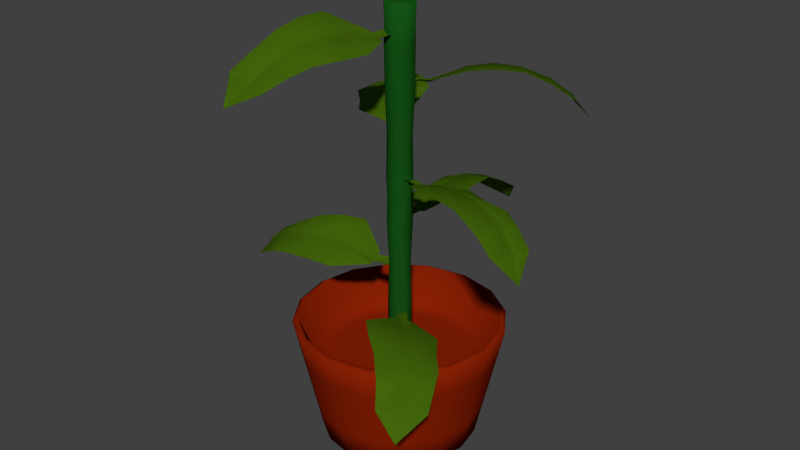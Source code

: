 # Source: plant_A.blend  (saved by Blender 2.76.0; exported with 4.5.12 LTS)
import bpy
from mathutils import Matrix  # noqa: F401  (used for matrix-valued properties, if any)

bpy.ops.wm.read_factory_settings(use_empty=True)
scene = bpy.context.scene
scene.name = 'Scene'

# ---- collections
col_collection_1 = bpy.data.collections.new('Collection 1'); scene.collection.children.link(col_collection_1)

# ---- materials (node trees are filled in below, after node groups)
mat_pot = bpy.data.materials.new('Pot')
mat_pot.alpha_threshold = 0.0
mat_pot.use_transparent_shadow = False
mat_pot.diffuse_color = (0.2529, 0.0152, 0.001475, 1.0)
mat_pot.roughness = 0.5
mat_branch = bpy.data.materials.new('Branch')
mat_branch.alpha_threshold = 0.0
mat_branch.use_transparent_shadow = False
mat_branch.diffuse_color = (0.007315, 0.08353, 0.007683, 1.0)
mat_branch.roughness = 0.5
mat_leaf = bpy.data.materials.new('Leaf')
mat_leaf.alpha_threshold = 0.0
mat_leaf.use_transparent_shadow = False
mat_leaf.diffuse_color = (0.1107, 0.2529, 0.00712, 1.0)
mat_leaf.roughness = 0.5

# ---- material node trees

# ---- world
world_world = bpy.data.worlds.new('World'); scene.world = world_world
world_world.color = (0.05088, 0.05088, 0.05088)
world_world.use_sun_shadow = False
world_world.sun_shadow_jitter_overblur = 0.0
world_world.cycles.sampling_method = 'MANUAL'
world_world.cycles.sample_map_resolution = 256

# ---- meshes
me_cube_002 = bpy.data.meshes.new('Cube.002')
me_cube_002.from_pydata([(-0.4547, 0.8204, 0.4812), (-0.4448, 1.037, 0.4893), (-0.4444, 1.226, 0.477), (-0.4515, 1.425, 0.4743), (-0.4402, 1.632, 0.4752), (-0.4359, 1.846, 0.4838), (-0.5425, 0.6269, 0.5309), (-0.5453, 0.8204, 0.5188), (-0.5264, 2.0, 0.5636), (-0.5636, 2.0, 0.5264), (-0.5636, 2.0, 0.4737), (-0.5263, 2.0, 0.4364), (-0.4737, 2.0, 0.4364), (-0.4364, 2.0, 0.4737), (-0.4364, 2.0, 0.5264), (-0.4737, 2.0, 0.5636), (-0.5194, 0.3765, 0.5468), (-0.5468, 0.3765, 0.5194), (-0.5468, 0.3765, 0.4806), (-0.5194, 0.3765, 0.4532), (-0.4806, 0.3765, 0.4532), (-0.4532, 0.3765, 0.4806), (-0.4532, 0.3765, 0.5194), (-0.4806, 0.3765, 0.5468), (-0.5502, 0.6334, 0.4913), (-0.5552, 1.009, 0.5107), (-0.5145, 1.825, 0.4355), (-0.4752, 1.632, 0.5598), (-0.5165, 1.429, 0.5526), (-0.477, 1.226, 0.4444), (-0.4835, 1.43, 0.4474), (-0.5248, 1.632, 0.5598), (-0.4855, 1.846, 0.5646), (-0.4444, 1.85, 0.5342), (-0.5556, 1.226, 0.523), (-0.5453, 0.8204, 0.4812), (-0.4752, 1.632, 0.4402), (-0.535, 1.835, 0.5571), (-0.5285, 0.6306, 0.4568), (-0.4402, 1.632, 0.5248), (-0.5486, 1.434, 0.5257), (-0.5445, 1.005, 0.468), (-0.465, 1.835, 0.4429), (-0.4715, 0.6044, 0.5432), (-0.5188, 0.8204, 0.4547), (-0.4478, 1.422, 0.5162), (-0.5598, 1.632, 0.5248), (-0.5556, 1.226, 0.477), (-0.5099, 0.6149, 0.5524), (-0.4812, 0.8204, 0.5453), (-0.5077, 1.011, 0.444), (-0.4444, 1.226, 0.523), (-0.5641, 1.824, 0.5162), (-0.5522, 1.436, 0.4838), (-0.5188, 0.8204, 0.5453), (-0.4923, 1.036, 0.556), (-0.523, 1.226, 0.4444), (-0.4555, 1.042, 0.5321), (-0.4901, 0.6201, 0.4476), (-0.5598, 1.632, 0.4752), (-0.5336, 1.022, 0.5472), (-0.477, 1.226, 0.5556), (-0.5253, 1.435, 0.4513), (-0.4547, 0.8204, 0.5188), (-0.4812, 0.8204, 0.4547), (-0.5556, 1.82, 0.4658), (-0.523, 1.226, 0.5556), (-0.4747, 1.424, 0.5487), (-0.5248, 1.632, 0.4402), (-0.4498, 0.6015, 0.5087), (-0.4665, 1.024, 0.4528), (-0.4575, 0.608, 0.4691), (-0.5, -5.715e-06, 0.8596), (-0.8144, 0.3765, 0.5), (-0.6376, -5.418e-06, 0.8322), (-0.7057, 0.3765, 0.5), (-0.7543, -4.571e-06, 0.7543), (-0.6901, 0.3765, 0.5787), (-0.8322, -3.304e-06, 0.6376), (-0.7905, 0.3765, 0.6203), (-0.8596, -1.81e-06, 0.5), (-0.5, 0.3765, 0.8144), (-0.8322, -3.155e-07, 0.3624), (-0.5, 0.3765, 0.7057), (-0.7543, 9.514e-07, 0.2457), (-0.4213, 0.3765, 0.6901), (-0.6376, 1.798e-06, 0.1678), (-0.3797, 0.3765, 0.7905), (-0.5, 2.095e-06, 0.1404), (-0.2095, 0.3765, 0.3797), (-0.3624, 1.798e-06, 0.1678), (-0.3099, 0.3765, 0.4213), (-0.2457, 9.514e-07, 0.2457), (-0.3545, 0.3765, 0.3545), (-0.1678, -3.155e-07, 0.3624), (-0.2777, 0.3765, 0.2777), (-0.1404, -1.81e-06, 0.5), (-0.7223, 0.3765, 0.2777), (-0.1678, -3.304e-06, 0.6376), (-0.6455, 0.3765, 0.3545), (-0.2457, -4.571e-06, 0.7543), (-0.6901, 0.3765, 0.4213), (-0.3624, -5.418e-06, 0.8322), (-0.7905, 0.3765, 0.3797), (-0.6533, 0.3765, 0.8702), (-0.5, 0.3765, 0.9007), (-0.7833, 0.3765, 0.7833), (-0.8702, 0.3765, 0.6533), (-0.9007, 0.3765, 0.5), (-0.8702, 0.3765, 0.3467), (-0.7833, 0.3765, 0.2167), (-0.6533, 0.3765, 0.1298), (-0.5, 0.3765, 0.0993), (-0.3467, 0.3765, 0.1298), (-0.2167, 0.3765, 0.2167), (-0.1298, 0.3765, 0.3467), (-0.0993, 0.3765, 0.5), (-0.1298, 0.3765, 0.6533), (-0.2167, 0.3765, 0.7833), (-0.3467, 0.3765, 0.8702), (-0.5074, 0.3765, 0.5179), (-0.5, 0.3765, 0.5193), (-0.5137, 0.3765, 0.5137), (-0.5179, 0.3765, 0.5074), (-0.5194, 0.3765, 0.5), (-0.5179, 0.3765, 0.4926), (-0.5137, 0.3765, 0.4863), (-0.5074, 0.3765, 0.4821), (-0.5, 0.3765, 0.4807), (-0.4926, 0.3765, 0.4821), (-0.4863, 0.3765, 0.4863), (-0.4821, 0.3765, 0.4926), (-0.4807, 0.3765, 0.5), (-0.4821, 0.3765, 0.5074), (-0.4863, 0.3765, 0.5137), (-0.4926, 0.3765, 0.5179), (-0.5, 0.5529, 0.9798), (-0.5, 0.5663, 0.9529), (-0.6733, 0.5663, 0.9185), (-0.6836, 0.5529, 0.9433), (-0.8203, 0.5663, 0.8203), (-0.8393, 0.5529, 0.8393), (-0.9185, 0.5663, 0.6733), (-0.9433, 0.5529, 0.6836), (-0.9529, 0.5663, 0.5), (-0.9798, 0.5529, 0.5), (-0.9185, 0.5663, 0.3267), (-0.9433, 0.5529, 0.3164), (-0.8203, 0.5663, 0.1797), (-0.8393, 0.5529, 0.1607), (-0.6733, 0.5663, 0.08153), (-0.6836, 0.5529, 0.0567), (-0.5, 0.5663, 0.04706), (-0.5, 0.5529, 0.02018), (-0.3267, 0.5663, 0.08154), (-0.3164, 0.5529, 0.05671), (-0.1797, 0.5663, 0.1797), (-0.1607, 0.5529, 0.1607), (-0.08154, 0.5663, 0.3267), (-0.05671, 0.5529, 0.3164), (-0.04706, 0.5663, 0.5), (-0.02018, 0.5529, 0.5), (-0.08154, 0.5663, 0.6733), (-0.05671, 0.5529, 0.6836), (-0.1797, 0.5663, 0.8203), (-0.1607, 0.5529, 0.8393), (-0.3267, 0.5663, 0.9185), (-0.3164, 0.5529, 0.9433), (-0.5, 0.3765, 0.1856), (-0.5, 0.3765, 0.2943), (-0.4213, 0.3765, 0.3099), (-0.3797, 0.3765, 0.2095), (-0.2095, 0.3765, 0.6203), (-0.3099, 0.3765, 0.5787), (-0.3545, 0.3765, 0.6455), (-0.2777, 0.3765, 0.7223), (-0.6203, 0.3765, 0.7905), (-0.5787, 0.3765, 0.6901), (-0.6455, 0.3765, 0.6455), (-0.7223, 0.3765, 0.7223), (-0.5787, 0.3765, 0.3099), (-0.6203, 0.3765, 0.2095), (-0.2943, 0.3765, 0.5), (-0.1856, 0.3765, 0.5), (-0.5, 0.1382, 0.8897), (-0.5, 0.2765, 0.9197), (-0.5, 0.4147, 0.9498), (-0.6721, 0.4147, 0.9155), (-0.6606, 0.2765, 0.8878), (-0.6491, 0.1382, 0.86), (-0.3509, 0.1382, 0.86), (-0.3394, 0.2765, 0.8878), (-0.3279, 0.4147, 0.9155), (-0.818, 0.4147, 0.818), (-0.7968, 0.2765, 0.7968), (-0.7755, 0.1382, 0.7755), (-0.9155, 0.4147, 0.6721), (-0.8878, 0.2765, 0.6606), (-0.86, 0.1382, 0.6491), (-0.9498, 0.4147, 0.5), (-0.9197, 0.2765, 0.5), (-0.8897, 0.1382, 0.5), (-0.9155, 0.4147, 0.3279), (-0.8878, 0.2765, 0.3394), (-0.86, 0.1382, 0.3509), (-0.818, 0.4147, 0.182), (-0.7968, 0.2765, 0.2032), (-0.7755, 0.1382, 0.2245), (-0.6721, 0.4147, 0.08447), (-0.6606, 0.2765, 0.1122), (-0.6491, 0.1382, 0.14), (-0.5, 0.4147, 0.05023), (-0.5, 0.2765, 0.08029), (-0.5, 0.1382, 0.1103), (-0.3279, 0.4147, 0.08447), (-0.3394, 0.2765, 0.1122), (-0.3509, 0.1382, 0.14), (-0.182, 0.4147, 0.182), (-0.2032, 0.2765, 0.2032), (-0.2245, 0.1382, 0.2245), (-0.08447, 0.4147, 0.3279), (-0.1122, 0.2765, 0.3394), (-0.14, 0.1382, 0.3509), (-0.05024, 0.4147, 0.5), (-0.08029, 0.2765, 0.5), (-0.1103, 0.1382, 0.5), (-0.08448, 0.4147, 0.6721), (-0.1122, 0.2765, 0.6606), (-0.14, 0.1382, 0.6491), (-0.182, 0.4147, 0.818), (-0.2032, 0.2765, 0.7968), (-0.2245, 0.1382, 0.7755), (-0.3875, 0.3765, 0.5), (-0.5431, 0.3765, 0.396), (-0.4204, 0.3765, 0.5796), (-0.4569, 0.3765, 0.396), (-0.5, 0.3765, 0.6125), (-0.396, 0.3765, 0.4569), (-0.5796, 0.3765, 0.4204), (-0.604, 0.3765, 0.4569), (-0.4204, 0.3765, 0.4204), (-0.4569, 0.3765, 0.604), (-0.604, 0.3765, 0.5431), (-0.5, 0.3765, 0.3875), (-0.396, 0.3765, 0.5431), (-0.5431, 0.3765, 0.604), (-0.6125, 0.3765, 0.5), (-0.5796, 0.3765, 0.5796), (-0.5904, 1.862, 0.2082), (-0.4363, 1.785, -0.1947), (-0.2764, 1.939, 0.05143), (-0.528, 1.862, -0.02496), (-0.231, 1.817, -0.1567), (-0.2972, 1.959, 0.2807), (-0.5201, 1.861, 0.3715), (-0.4374, 1.883, 0.3904), (-0.4813, 1.862, 0.3802), (-0.2878, 1.71, -0.2514), (-0.4511, 1.913, 0.2352), (-0.4154, 1.904, 0.01247), (-0.3382, 1.789, -0.182), (-0.4578, 1.878, 0.3855), (-0.5023, 1.867, 0.3753), (-0.4708, 1.914, 0.2302), (-0.4323, 1.933, 0.2405), (-0.355, 1.793, -0.1834), (-0.3222, 1.808, -0.1819), (-0.3291, 1.773, -0.1936), (-0.4339, 1.905, 0.006553), (-0.3954, 1.922, 0.021), (-0.5531, 1.86, 0.09458), (-0.2804, 1.96, 0.1682), (-0.4349, 1.919, 0.126), (-0.419, 1.941, 0.1313), (-0.4532, 1.919, 0.1206), (-0.4859, 1.833, -0.1076), (-0.2585, 1.881, -0.0622), (-0.3846, 1.86, -0.09521), (-0.4064, 1.865, -0.09936), (-0.3625, 1.876, -0.09175), (-0.4847, 1.855, 0.4673), (-0.4616, 1.872, 0.4726), (-0.508, 1.86, 0.462), (-0.4667, 1.884, 0.4306), (-0.4915, 1.867, 0.4249), (-0.5129, 1.872, 0.42), (-0.5922, 1.651, 0.7912), (-0.9486, 1.574, 1.034), (-0.9395, 1.729, 0.7409), (-0.7765, 1.651, 0.9471), (-1.095, 1.606, 0.8859), (-0.7917, 1.749, 0.5644), (-0.5568, 1.65, 0.617), (-0.6139, 1.672, 0.5543), (-0.5838, 1.651, 0.5878), (-1.103, 1.499, 0.9962), (-0.6912, 1.702, 0.6896), (-0.8476, 1.693, 0.8522), (-1.022, 1.579, 0.9679), (-0.6, 1.668, 0.57), (-0.5692, 1.656, 0.6037), (-0.6779, 1.703, 0.705), (-0.7036, 1.723, 0.6745), (-1.009, 1.582, 0.9786), (-1.035, 1.597, 0.9586), (-1.036, 1.562, 0.9722), (-0.8358, 1.694, 0.8676), (-0.8591, 1.712, 0.8338), (-0.6876, 1.649, 0.8633), (-0.8696, 1.749, 0.6473), (-0.7668, 1.708, 0.77), (-0.7768, 1.73, 0.7566), (-0.7548, 1.708, 0.785), (-0.8582, 1.623, 0.991), (-1.019, 1.67, 0.824), (-0.9343, 1.65, 0.923), (-0.9188, 1.654, 0.9389), (-0.9505, 1.665, 0.9076), (-0.5312, 1.645, 0.5181), (-0.5472, 1.661, 0.5006), (-0.5151, 1.649, 0.5358), (-0.567, 1.673, 0.538), (-0.5498, 1.657, 0.5568), (-0.5351, 1.661, 0.5731), (-0.2048, 1.441, 0.5786), (0.05444, 1.363, 0.9234), (-0.239, 1.518, 0.9279), (-0.04055, 1.44, 0.7555), (-0.08694, 1.396, 1.077), (-0.4222, 1.538, 0.7884), (-0.3805, 1.44, 0.5514), (-0.4405, 1.461, 0.6113), (-0.4085, 1.441, 0.5796), (0.02352, 1.289, 1.079), (-0.3017, 1.492, 0.6822), (-0.1321, 1.483, 0.831), (-0.008503, 1.368, 0.9997), (-0.4255, 1.457, 0.5966), (-0.3932, 1.445, 0.5644), (-0.287, 1.492, 0.6682), (-0.3162, 1.512, 0.6953), (0.0016, 1.372, 0.9863), (-0.01711, 1.387, 1.013), (-0.003481, 1.352, 1.014), (-0.1173, 1.484, 0.8184), (-0.15, 1.501, 0.8433), (-0.1284, 1.438, 0.6706), (-0.3358, 1.539, 0.8624), (-0.2179, 1.498, 0.754), (-0.2308, 1.52, 0.7646), (-0.2035, 1.497, 0.7414), (0.007083, 1.412, 0.8351), (-0.1523, 1.459, 1.003), (-0.05733, 1.439, 0.9143), (-0.04223, 1.444, 0.8981), (-0.07202, 1.455, 0.9312), (-0.4805, 1.434, 0.5303), (-0.4973, 1.451, 0.5471), (-0.4635, 1.439, 0.5134), (-0.4589, 1.463, 0.5651), (-0.4409, 1.446, 0.5471), (-0.4254, 1.451, 0.5317), (-0.7911, 1.23, 0.5927), (-1.195, 1.153, 0.4416), (-0.9503, 1.307, 0.2799), (-1.025, 1.23, 0.532), (-1.159, 1.185, 0.2361), (-0.7208, 1.327, 0.2989), (-0.6284, 1.229, 0.5211), (-0.61, 1.251, 0.4382), (-0.62, 1.23, 0.4822), (-1.253, 1.078, 0.2936), (-0.7652, 1.281, 0.4532), (-0.9882, 1.272, 0.4191), (-1.183, 1.158, 0.3435), (-0.6148, 1.246, 0.4587), (-0.6247, 1.235, 0.5033), (-0.7701, 1.282, 0.4729), (-0.76, 1.301, 0.4343), (-1.184, 1.161, 0.3602), (-1.183, 1.176, 0.3274), (-1.195, 1.141, 0.3344), (-0.9939, 1.273, 0.4377), (-0.9798, 1.291, 0.3991), (-0.905, 1.228, 0.5562), (-0.8335, 1.328, 0.283), (-0.8745, 1.287, 0.4378), (-0.8693, 1.309, 0.4219), (-0.8798, 1.287, 0.4562), (-1.108, 1.202, 0.4906), (-1.064, 1.249, 0.2629), (-1.096, 1.228, 0.3892), (-1.1, 1.233, 0.411), (-1.093, 1.244, 0.367), (-0.5328, 1.223, 0.485), (-0.5277, 1.24, 0.4618), (-0.538, 1.228, 0.5083), (-0.5697, 1.252, 0.4672), (-0.5752, 1.235, 0.4921), (-0.5799, 1.24, 0.5135), (-0.3453, 1.019, 0.7634), (-0.4034, 0.942, 1.191), (-0.6152, 1.097, 0.9878), (-0.3529, 1.019, 1.005), (-0.6119, 0.9743, 1.201), (-0.6474, 1.117, 0.7598), (-0.4511, 1.018, 0.6205), (-0.5359, 1.04, 0.621), (-0.4909, 1.019, 0.621), (-0.535, 0.8673, 1.28), (-0.4871, 1.071, 0.769), (-0.4711, 1.062, 0.994), (-0.5018, 0.9469, 1.201), (-0.5149, 1.036, 0.6211), (-0.4693, 1.024, 0.6209), (-0.4668, 1.071, 0.7694), (-0.5066, 1.091, 0.7681), (-0.4851, 0.9505, 1.198), (-0.5174, 0.9653, 1.204), (-0.508, 0.9304, 1.214), (-0.4516, 1.062, 0.9955), (-0.4924, 1.08, 0.9902), (-0.3557, 1.017, 0.8826), (-0.638, 1.117, 0.8732), (-0.4779, 1.077, 0.8789), (-0.4946, 1.098, 0.8774), (-0.4589, 1.076, 0.8801), (-0.3749, 0.9909, 1.095), (-0.6067, 1.038, 1.102), (-0.4764, 1.018, 1.106), (-0.4543, 1.022, 1.105), (-0.4988, 1.033, 1.108), (-0.5074, 1.013, 0.5353), (-0.5312, 1.029, 0.5354), (-0.4835, 1.017, 0.5352), (-0.5166, 1.041, 0.5752), (-0.4911, 1.025, 0.5751), (-0.4692, 1.029, 0.575), (-0.2669, 0.8087, 0.3026), (0.1643, 0.7314, 0.2868), (0.0002784, 0.886, 0.5302), (-0.02784, 0.8086, 0.2688), (0.2095, 0.7637, 0.4906), (-0.2188, 0.9061, 0.6008), (-0.3896, 0.8078, 0.4312), (-0.3747, 0.8296, 0.5147), (-0.3824, 0.8087, 0.4703), (0.2746, 0.6567, 0.4012), (-0.2372, 0.86, 0.4414), (-0.01822, 0.8509, 0.3871), (0.1909, 0.7363, 0.382), (-0.3781, 0.8252, 0.494), (-0.3862, 0.8134, 0.4491), (-0.2402, 0.8606, 0.4213), (-0.2347, 0.8802, 0.4607), (0.1857, 0.7399, 0.3661), (0.1971, 0.7547, 0.3968), (0.2052, 0.7198, 0.3859), (-0.02004, 0.8518, 0.3677), (-0.01827, 0.8693, 0.4088), (-0.1477, 0.8066, 0.2925), (-0.1087, 0.9068, 0.5722), (-0.1304, 0.8659, 0.4136), (-0.129, 0.8878, 0.4302), (-0.1325, 0.8656, 0.3946), (0.0647, 0.7803, 0.2752), (0.1119, 0.8274, 0.5022), (0.09291, 0.8071, 0.3733), (0.08821, 0.8117, 0.3517), (0.09839, 0.8226, 0.395), (-0.464, 0.8021, 0.5013), (-0.4598, 0.8186, 0.5246), (-0.4681, 0.8068, 0.4777), (-0.4231, 0.8306, 0.5035), (-0.4276, 0.8141, 0.4784), (-0.4314, 0.8188, 0.4568), (-0.7896, 0.5981, 0.4029), (-1.027, 0.5208, 0.04245), (-0.7335, 0.6754, 0.05651), (-0.9424, 0.598, 0.216), (-0.8758, 0.5531, -0.1019), (-0.5595, 0.6955, 0.2073), (-0.616, 0.5972, 0.4412), (-0.5524, 0.619, 0.3852), (-0.5863, 0.598, 0.4148), (-0.9859, 0.4461, -0.1112), (-0.6864, 0.6493, 0.3056), (-0.8462, 0.6403, 0.1465), (-0.959, 0.5256, -0.02971), (-0.5683, 0.6146, 0.3989), (-0.6026, 0.6028, 0.429), (-0.702, 0.65, 0.3187), (-0.6711, 0.6696, 0.2935), (-0.9699, 0.5293, -0.01694), (-0.9496, 0.5441, -0.04265), (-0.9631, 0.5091, -0.04395), (-0.8619, 0.6412, 0.1581), (-0.8277, 0.6587, 0.1353), (-0.8601, 0.596, 0.3063), (-0.641, 0.6962, 0.128), (-0.7655, 0.6553, 0.2287), (-0.7519, 0.6772, 0.2189), (-0.7806, 0.6549, 0.2404), (-0.9849, 0.5697, 0.1336), (-0.8153, 0.6168, -0.0244), (-0.9157, 0.5965, 0.05861), (-0.9318, 0.6011, 0.07386), (-0.8999, 0.612, 0.04267), (-0.5176, 0.5915, 0.4685), (-0.4998, 0.608, 0.4528), (-0.5356, 0.5962, 0.4843), (-0.5369, 0.62, 0.4324), (-0.556, 0.6035, 0.4492), (-0.5725, 0.6082, 0.4637), (-0.5, -1.81e-06, 0.5), (-0.5904, 1.862, 0.2082), (-0.4363, 1.785, -0.1947), (-0.2764, 1.939, 0.05143), (-0.528, 1.862, -0.02496), (-0.231, 1.817, -0.1567), (-0.2972, 1.959, 0.2807), (-0.5201, 1.861, 0.3715), (-0.4374, 1.883, 0.3904), (-0.4813, 1.862, 0.3802), (-0.2878, 1.71, -0.2514), (-0.4511, 1.913, 0.2352), (-0.4154, 1.904, 0.01247), (-0.3382, 1.789, -0.182), (-0.4578, 1.878, 0.3855), (-0.5023, 1.867, 0.3753), (-0.4708, 1.914, 0.2302), (-0.4323, 1.933, 0.2405), (-0.355, 1.793, -0.1834), (-0.3222, 1.808, -0.1819), (-0.3291, 1.773, -0.1936), (-0.4339, 1.905, 0.006553), (-0.3954, 1.922, 0.021), (-0.5531, 1.86, 0.09458), (-0.2804, 1.96, 0.1682), (-0.4349, 1.919, 0.126), (-0.419, 1.941, 0.1313), (-0.4532, 1.919, 0.1206), (-0.4859, 1.833, -0.1076), (-0.2585, 1.881, -0.0622), (-0.3846, 1.86, -0.09521), (-0.4064, 1.865, -0.09936), (-0.3625, 1.876, -0.09175), (-0.4847, 1.855, 0.4673), (-0.4616, 1.872, 0.4726), (-0.508, 1.86, 0.462), (-0.4667, 1.884, 0.4306), (-0.4915, 1.867, 0.4249), (-0.5129, 1.872, 0.42), (-0.5922, 1.651, 0.7912), (-0.9486, 1.574, 1.034), (-0.9395, 1.729, 0.7409), (-0.7765, 1.651, 0.9471), (-1.095, 1.606, 0.8859), (-0.7917, 1.749, 0.5644), (-0.5568, 1.65, 0.617), (-0.6139, 1.672, 0.5543), (-0.5838, 1.651, 0.5878), (-1.103, 1.499, 0.9962), (-0.6912, 1.702, 0.6896), (-0.8476, 1.693, 0.8522), (-1.022, 1.579, 0.9679), (-0.6, 1.668, 0.57), (-0.5692, 1.656, 0.6037), (-0.6779, 1.703, 0.705), (-0.7036, 1.723, 0.6745), (-1.009, 1.582, 0.9786), (-1.035, 1.597, 0.9586), (-1.036, 1.562, 0.9722), (-0.8358, 1.694, 0.8676), (-0.8591, 1.712, 0.8338), (-0.6876, 1.649, 0.8633), (-0.8696, 1.749, 0.6473), (-0.7668, 1.708, 0.77), (-0.7768, 1.73, 0.7566), (-0.7548, 1.708, 0.785), (-0.8582, 1.623, 0.991), (-1.019, 1.67, 0.824), (-0.9343, 1.65, 0.923), (-0.9188, 1.654, 0.9389), (-0.9505, 1.665, 0.9076), (-0.5312, 1.645, 0.5181), (-0.5472, 1.661, 0.5006), (-0.5151, 1.649, 0.5358), (-0.567, 1.673, 0.538), (-0.5498, 1.657, 0.5568), (-0.5351, 1.661, 0.5731), (-0.2048, 1.441, 0.5786), (0.05444, 1.363, 0.9234), (-0.239, 1.518, 0.9279), (-0.04055, 1.44, 0.7555), (-0.08694, 1.396, 1.077), (-0.4222, 1.538, 0.7884), (-0.3805, 1.44, 0.5514), (-0.4405, 1.461, 0.6113), (-0.4085, 1.441, 0.5796), (0.02352, 1.289, 1.079), (-0.3017, 1.492, 0.6822), (-0.1321, 1.483, 0.831), (-0.008503, 1.368, 0.9997), (-0.4255, 1.457, 0.5966), (-0.3932, 1.445, 0.5644), (-0.287, 1.492, 0.6682), (-0.3162, 1.512, 0.6953), (0.0016, 1.372, 0.9863), (-0.01711, 1.387, 1.013), (-0.003481, 1.352, 1.014), (-0.1173, 1.484, 0.8184), (-0.15, 1.501, 0.8433), (-0.1284, 1.438, 0.6706), (-0.3358, 1.539, 0.8624), (-0.2179, 1.498, 0.754), (-0.2308, 1.52, 0.7646), (-0.2035, 1.497, 0.7414), (0.007083, 1.412, 0.8351), (-0.1523, 1.459, 1.003), (-0.05733, 1.439, 0.9143), (-0.04223, 1.444, 0.8981), (-0.07202, 1.455, 0.9312), (-0.4805, 1.434, 0.5303), (-0.4973, 1.451, 0.5471), (-0.4635, 1.439, 0.5134), (-0.4589, 1.463, 0.5651), (-0.4409, 1.446, 0.5471), (-0.4254, 1.451, 0.5317), (-0.7911, 1.23, 0.5927), (-1.195, 1.153, 0.4416), (-0.9503, 1.307, 0.2799), (-1.025, 1.23, 0.532), (-1.159, 1.185, 0.2361), (-0.7208, 1.327, 0.2989), (-0.6284, 1.229, 0.5211), (-0.61, 1.251, 0.4382), (-0.62, 1.23, 0.4822), (-1.253, 1.078, 0.2936), (-0.7652, 1.281, 0.4532), (-0.9882, 1.272, 0.4191), (-1.183, 1.158, 0.3435), (-0.6148, 1.246, 0.4587), (-0.6247, 1.235, 0.5033), (-0.7701, 1.282, 0.4729), (-0.76, 1.301, 0.4343), (-1.184, 1.161, 0.3602), (-1.183, 1.176, 0.3274), (-1.195, 1.141, 0.3344), (-0.9939, 1.273, 0.4377), (-0.9798, 1.291, 0.3991), (-0.905, 1.228, 0.5562), (-0.8335, 1.328, 0.283), (-0.8745, 1.287, 0.4378), (-0.8693, 1.309, 0.4219), (-0.8798, 1.287, 0.4562), (-1.108, 1.202, 0.4906), (-1.064, 1.249, 0.2629), (-1.096, 1.228, 0.3892), (-1.1, 1.233, 0.411), (-1.093, 1.244, 0.367), (-0.5328, 1.223, 0.485), (-0.5277, 1.24, 0.4618), (-0.538, 1.228, 0.5083), (-0.5697, 1.252, 0.4672), (-0.5752, 1.235, 0.4921), (-0.5799, 1.24, 0.5135), (-0.3453, 1.019, 0.7634), (-0.4034, 0.942, 1.191), (-0.6152, 1.097, 0.9878), (-0.3529, 1.019, 1.005), (-0.6119, 0.9743, 1.201), (-0.6474, 1.117, 0.7598), (-0.4511, 1.018, 0.6205), (-0.5359, 1.04, 0.621), (-0.4909, 1.019, 0.621), (-0.535, 0.8673, 1.28), (-0.4871, 1.071, 0.769), (-0.4711, 1.062, 0.994), (-0.5018, 0.9469, 1.201), (-0.5149, 1.036, 0.6211), (-0.4693, 1.024, 0.6209), (-0.4668, 1.071, 0.7694), (-0.5066, 1.091, 0.7681), (-0.4851, 0.9505, 1.198), (-0.5174, 0.9653, 1.204), (-0.508, 0.9304, 1.214), (-0.4516, 1.062, 0.9955), (-0.4924, 1.08, 0.9902), (-0.3557, 1.017, 0.8826), (-0.638, 1.117, 0.8732), (-0.4779, 1.077, 0.8789), (-0.4946, 1.098, 0.8774), (-0.4589, 1.076, 0.8801), (-0.3749, 0.9909, 1.095), (-0.6067, 1.038, 1.102), (-0.4764, 1.018, 1.106), (-0.4543, 1.022, 1.105), (-0.4988, 1.033, 1.108), (-0.5074, 1.013, 0.5353), (-0.5312, 1.029, 0.5354), (-0.4835, 1.017, 0.5352), (-0.5166, 1.041, 0.5752), (-0.4911, 1.025, 0.5751), (-0.4692, 1.029, 0.575), (-0.2669, 0.8087, 0.3026), (0.1643, 0.7314, 0.2868), (0.0002784, 0.886, 0.5302), (-0.02784, 0.8086, 0.2688), (0.2095, 0.7637, 0.4906), (-0.2188, 0.9061, 0.6008), (-0.3896, 0.8078, 0.4312), (-0.3747, 0.8296, 0.5147), (-0.3824, 0.8087, 0.4703), (0.2746, 0.6567, 0.4012), (-0.2372, 0.86, 0.4414), (-0.01822, 0.8509, 0.3871), (0.1909, 0.7363, 0.382), (-0.3781, 0.8252, 0.494), (-0.3862, 0.8134, 0.4491), (-0.2402, 0.8606, 0.4213), (-0.2347, 0.8802, 0.4607), (0.1857, 0.7399, 0.3661), (0.1971, 0.7547, 0.3968), (0.2052, 0.7198, 0.3859), (-0.02004, 0.8518, 0.3677), (-0.01827, 0.8693, 0.4088), (-0.1477, 0.8066, 0.2925), (-0.1087, 0.9068, 0.5722), (-0.1304, 0.8659, 0.4136), (-0.129, 0.8878, 0.4302), (-0.1325, 0.8656, 0.3946), (0.0647, 0.7803, 0.2752), (0.1119, 0.8274, 0.5022), (0.09291, 0.8071, 0.3733), (0.08821, 0.8117, 0.3517), (0.09839, 0.8226, 0.395), (-0.464, 0.8021, 0.5013), (-0.4598, 0.8186, 0.5246), (-0.4681, 0.8068, 0.4777), (-0.4231, 0.8306, 0.5035), (-0.4276, 0.8141, 0.4784), (-0.4314, 0.8188, 0.4568), (-0.7896, 0.5981, 0.4029), (-1.027, 0.5208, 0.04245), (-0.7335, 0.6754, 0.05651), (-0.9424, 0.598, 0.216), (-0.8758, 0.5531, -0.1019), (-0.5595, 0.6955, 0.2073), (-0.616, 0.5972, 0.4412), (-0.5524, 0.619, 0.3852), (-0.5863, 0.598, 0.4148), (-0.9859, 0.4461, -0.1112), (-0.6864, 0.6493, 0.3056), (-0.8462, 0.6403, 0.1465), (-0.959, 0.5256, -0.02971), (-0.5683, 0.6146, 0.3989), (-0.6026, 0.6028, 0.429), (-0.702, 0.65, 0.3187), (-0.6711, 0.6696, 0.2935), (-0.9699, 0.5293, -0.01694), (-0.9496, 0.5441, -0.04265), (-0.9631, 0.5091, -0.04395), (-0.8619, 0.6412, 0.1581), (-0.8277, 0.6587, 0.1353), (-0.8601, 0.596, 0.3063), (-0.641, 0.6962, 0.128), (-0.7655, 0.6553, 0.2287), (-0.7519, 0.6772, 0.2189), (-0.7806, 0.6549, 0.2404), (-0.9849, 0.5697, 0.1336), (-0.8153, 0.6168, -0.0244), (-0.9157, 0.5965, 0.05861), (-0.9318, 0.6011, 0.07386), (-0.8999, 0.612, 0.04267), (-0.5176, 0.5915, 0.4685), (-0.4998, 0.608, 0.4528), (-0.5356, 0.5962, 0.4843), (-0.5369, 0.62, 0.4324), (-0.556, 0.6035, 0.4492), (-0.5725, 0.6082, 0.4637)], [], [(56, 29, 70, 50), (11, 12, 42, 26), (29, 2, 1, 70), (57, 51, 61, 55), (36, 4, 3, 30), (8, 15, 14, 13, 12, 11, 10, 9), (12, 13, 5, 42), (44, 64, 58, 38), (6, 24, 18, 17), (32, 37, 31, 27), (27, 31, 28, 67), (67, 28, 66, 61), (61, 66, 60, 55), (68, 36, 30, 62), (63, 57, 55, 49), (30, 3, 2, 29), (39, 33, 32, 27), (52, 65, 59, 46), (13, 14, 33, 5), (5, 33, 39, 4), (59, 68, 62, 53), (50, 70, 64, 44), (49, 54, 48, 43), (55, 60, 54, 49), (64, 0, 71, 58), (58, 71, 21, 20), (10, 11, 26, 65), (69, 63, 49, 43), (26, 42, 36, 68), (42, 5, 4, 36), (7, 35, 24, 6), (48, 6, 17, 16), (0, 63, 69, 71), (22, 69, 43, 23), (60, 25, 7, 54), (28, 40, 34, 66), (25, 41, 35, 7), (43, 48, 16, 23), (1, 57, 63, 0), (35, 44, 38, 24), (66, 34, 25, 60), (45, 39, 27, 67), (34, 47, 41, 25), (38, 58, 20, 19), (2, 51, 57, 1), (41, 50, 44, 35), (51, 45, 67, 61), (8, 9, 52, 37), (46, 59, 53, 40), (33, 14, 15, 32), (4, 39, 45, 3), (53, 62, 56, 47), (40, 53, 47, 34), (24, 38, 19, 18), (3, 45, 51, 2), (47, 56, 50, 41), (15, 8, 37, 32), (31, 46, 40, 28), (37, 52, 46, 31), (70, 1, 0, 64), (9, 10, 65, 52), (62, 30, 29, 56), (71, 69, 22, 21), (65, 26, 68, 59), (54, 7, 6, 48), (192, 167, 136, 186), (140, 138, 104, 106), (142, 140, 106, 107), (144, 142, 107, 108), (146, 144, 108, 109), (148, 146, 109, 110), (150, 148, 110, 111), (152, 150, 111, 112), (154, 152, 112, 113), (156, 154, 113, 114), (158, 156, 114, 115), (160, 158, 115, 116), (162, 160, 116, 117), (164, 162, 117, 118), (117, 116, 183, 172), (137, 166, 119, 105), (166, 164, 118, 119), (205, 149, 151, 208), (217, 157, 159, 220), (187, 139, 141, 193), (229, 165, 167, 192), (202, 147, 149, 205), (214, 155, 157, 217), (226, 163, 165, 229), (199, 145, 147, 202), (238, 239, 125, 126), (237, 240, 130, 131), (236, 241, 135, 121), (246, 242, 123, 124), (235, 243, 128, 129), (234, 244, 133, 134), (247, 245, 120, 122), (233, 238, 126, 127), (232, 237, 131, 132), (239, 246, 124, 125), (240, 235, 129, 130), (241, 234, 134, 135), (242, 247, 122, 123), (243, 233, 127, 128), (245, 236, 121, 120), (244, 232, 132, 133), (193, 141, 143, 196), (220, 159, 161, 223), (208, 151, 153, 211), (138, 137, 105, 104), (196, 143, 145, 199), (223, 161, 163, 226), (211, 153, 155, 214), (139, 136, 137, 138), (141, 139, 138, 140), (143, 141, 140, 142), (145, 143, 142, 144), (147, 145, 144, 146), (149, 147, 146, 148), (151, 149, 148, 150), (153, 151, 150, 152), (155, 153, 152, 154), (157, 155, 154, 156), (159, 157, 156, 158), (161, 159, 158, 160), (163, 161, 160, 162), (165, 163, 162, 164), (167, 165, 164, 166), (136, 167, 166, 137), (186, 136, 139, 187), (172, 183, 182, 173), (104, 105, 81, 176), (176, 81, 83, 177), (112, 111, 181, 168), (168, 181, 180, 169), (107, 106, 179, 79), (79, 179, 178, 77), (119, 118, 175, 87), (87, 175, 174, 85), (114, 113, 171, 95), (95, 171, 170, 93), (109, 108, 73, 103), (103, 73, 75, 101), (116, 115, 89, 183), (183, 89, 91, 182), (111, 110, 97, 181), (181, 97, 99, 180), (106, 104, 176, 179), (179, 176, 177, 178), (118, 117, 172, 175), (175, 172, 173, 174), (113, 112, 168, 171), (171, 168, 169, 170), (108, 107, 79, 73), (73, 79, 77, 75), (105, 119, 87, 81), (81, 87, 85, 83), (115, 114, 95, 89), (89, 95, 93, 91), (110, 109, 103, 97), (97, 103, 101, 99), (72, 184, 189, 74), (184, 185, 188, 189), (185, 186, 187, 188), (88, 213, 216, 90), (213, 212, 215, 216), (212, 211, 214, 215), (96, 225, 228, 98), (225, 224, 227, 228), (224, 223, 226, 227), (78, 198, 201, 80), (198, 197, 200, 201), (197, 196, 199, 200), (86, 210, 213, 88), (210, 209, 212, 213), (209, 208, 211, 212), (94, 222, 225, 96), (222, 221, 224, 225), (221, 220, 223, 224), (76, 195, 198, 78), (195, 194, 197, 198), (194, 193, 196, 197), (80, 201, 204, 82), (201, 200, 203, 204), (200, 199, 202, 203), (98, 228, 231, 100), (228, 227, 230, 231), (227, 226, 229, 230), (90, 216, 219, 92), (216, 215, 218, 219), (215, 214, 217, 218), (82, 204, 207, 84), (204, 203, 206, 207), (203, 202, 205, 206), (100, 231, 190, 102), (231, 230, 191, 190), (230, 229, 192, 191), (74, 189, 195, 76), (189, 188, 194, 195), (188, 187, 193, 194), (92, 219, 222, 94), (219, 218, 221, 222), (218, 217, 220, 221), (84, 207, 210, 86), (207, 206, 209, 210), (206, 205, 208, 209), (102, 190, 184, 72), (190, 191, 185, 184), (191, 192, 186, 185), (173, 182, 232, 244), (177, 83, 236, 245), (169, 180, 233, 243), (77, 178, 247, 242), (85, 174, 234, 241), (93, 170, 235, 240), (101, 75, 246, 239), (182, 91, 237, 232), (180, 99, 238, 233), (178, 177, 245, 247), (174, 173, 244, 234), (170, 169, 243, 235), (75, 77, 242, 246), (83, 85, 241, 236), (91, 93, 240, 237), (99, 101, 239, 238), (273, 264, 253, 271), (263, 262, 256, 258), (270, 248, 263, 274), (276, 279, 269, 250), (263, 248, 254, 262), (278, 275, 251, 268), (277, 259, 269, 279), (272, 259, 268, 274), (258, 256, 261, 264), (253, 264, 261, 255), (273, 269, 259, 272), (278, 268, 259, 277), (257, 249, 265, 267), (265, 260, 267), (252, 257, 267, 266), (260, 266, 267), (264, 273, 272, 258), (258, 272, 274, 263), (251, 270, 274, 268), (269, 273, 271, 250), (265, 278, 277, 260), (260, 277, 279, 266), (265, 249, 275, 278), (252, 266, 279, 276), (283, 284, 280, 281), (284, 285, 282, 280), (256, 262, 285, 284), (261, 256, 284, 283), (311, 302, 291, 309), (301, 300, 294, 296), (308, 286, 301, 312), (314, 317, 307, 288), (301, 286, 292, 300), (316, 313, 289, 306), (315, 297, 307, 317), (310, 297, 306, 312), (296, 294, 299, 302), (291, 302, 299, 293), (311, 307, 297, 310), (316, 306, 297, 315), (295, 287, 303, 305), (303, 298, 305), (290, 295, 305, 304), (298, 304, 305), (302, 311, 310, 296), (296, 310, 312, 301), (289, 308, 312, 306), (307, 311, 309, 288), (303, 316, 315, 298), (298, 315, 317, 304), (303, 287, 313, 316), (290, 304, 317, 314), (321, 322, 318, 319), (322, 323, 320, 318), (294, 300, 323, 322), (299, 294, 322, 321), (349, 340, 329, 347), (339, 338, 332, 334), (346, 324, 339, 350), (352, 355, 345, 326), (339, 324, 330, 338), (354, 351, 327, 344), (353, 335, 345, 355), (348, 335, 344, 350), (334, 332, 337, 340), (329, 340, 337, 331), (349, 345, 335, 348), (354, 344, 335, 353), (333, 325, 341, 343), (341, 336, 343), (328, 333, 343, 342), (336, 342, 343), (340, 349, 348, 334), (334, 348, 350, 339), (327, 346, 350, 344), (345, 349, 347, 326), (341, 354, 353, 336), (336, 353, 355, 342), (341, 325, 351, 354), (328, 342, 355, 352), (359, 360, 356, 357), (360, 361, 358, 356), (332, 338, 361, 360), (337, 332, 360, 359), (387, 378, 367, 385), (377, 376, 370, 372), (384, 362, 377, 388), (390, 393, 383, 364), (377, 362, 368, 376), (392, 389, 365, 382), (391, 373, 383, 393), (386, 373, 382, 388), (372, 370, 375, 378), (367, 378, 375, 369), (387, 383, 373, 386), (392, 382, 373, 391), (371, 363, 379, 381), (379, 374, 381), (366, 371, 381, 380), (374, 380, 381), (378, 387, 386, 372), (372, 386, 388, 377), (365, 384, 388, 382), (383, 387, 385, 364), (379, 392, 391, 374), (374, 391, 393, 380), (379, 363, 389, 392), (366, 380, 393, 390), (397, 398, 394, 395), (398, 399, 396, 394), (370, 376, 399, 398), (375, 370, 398, 397), (425, 416, 405, 423), (415, 414, 408, 410), (422, 400, 415, 426), (428, 431, 421, 402), (415, 400, 406, 414), (430, 427, 403, 420), (429, 411, 421, 431), (424, 411, 420, 426), (410, 408, 413, 416), (405, 416, 413, 407), (425, 421, 411, 424), (430, 420, 411, 429), (409, 401, 417, 419), (417, 412, 419), (404, 409, 419, 418), (412, 418, 419), (416, 425, 424, 410), (410, 424, 426, 415), (403, 422, 426, 420), (421, 425, 423, 402), (417, 430, 429, 412), (412, 429, 431, 418), (417, 401, 427, 430), (404, 418, 431, 428), (435, 436, 432, 433), (436, 437, 434, 432), (408, 414, 437, 436), (413, 408, 436, 435), (463, 454, 443, 461), (453, 452, 446, 448), (460, 438, 453, 464), (466, 469, 459, 440), (453, 438, 444, 452), (468, 465, 441, 458), (467, 449, 459, 469), (462, 449, 458, 464), (448, 446, 451, 454), (443, 454, 451, 445), (463, 459, 449, 462), (468, 458, 449, 467), (447, 439, 455, 457), (455, 450, 457), (442, 447, 457, 456), (450, 456, 457), (454, 463, 462, 448), (448, 462, 464, 453), (441, 460, 464, 458), (459, 463, 461, 440), (455, 468, 467, 450), (450, 467, 469, 456), (455, 439, 465, 468), (442, 456, 469, 466), (473, 474, 470, 471), (474, 475, 472, 470), (446, 452, 475, 474), (451, 446, 474, 473), (501, 492, 481, 499), (491, 490, 484, 486), (498, 476, 491, 502), (504, 507, 497, 478), (491, 476, 482, 490), (506, 503, 479, 496), (505, 487, 497, 507), (500, 487, 496, 502), (486, 484, 489, 492), (481, 492, 489, 483), (501, 497, 487, 500), (506, 496, 487, 505), (485, 477, 493, 495), (493, 488, 495), (480, 485, 495, 494), (488, 494, 495), (492, 501, 500, 486), (486, 500, 502, 491), (479, 498, 502, 496), (497, 501, 499, 478), (493, 506, 505, 488), (488, 505, 507, 494), (493, 477, 503, 506), (480, 494, 507, 504), (511, 512, 508, 509), (512, 513, 510, 508), (484, 490, 513, 512), (489, 484, 512, 511), (82, 84, 514), (92, 94, 514), (102, 72, 514), (78, 80, 514), (88, 90, 514), (98, 100, 514), (74, 76, 514), (84, 86, 514), (94, 96, 514), (80, 82, 514), (90, 92, 514), (100, 102, 514), (76, 78, 514), (86, 88, 514), (72, 74, 514), (96, 98, 514), (540, 538, 520, 531), (530, 525, 523, 529), (537, 541, 530, 515), (543, 517, 536, 546), (530, 529, 521, 515), (545, 535, 518, 542), (544, 546, 536, 526), (539, 541, 535, 526), (525, 531, 528, 523), (520, 522, 528, 531), (540, 539, 526, 536), (545, 544, 526, 535), (524, 534, 532, 516), (532, 534, 527), (519, 533, 534, 524), (527, 534, 533), (531, 525, 539, 540), (525, 530, 541, 539), (518, 535, 541, 537), (536, 517, 538, 540), (532, 527, 544, 545), (527, 533, 546, 544), (532, 545, 542, 516), (519, 543, 546, 533), (550, 548, 547, 551), (551, 547, 549, 552), (523, 551, 552, 529), (528, 550, 551, 523), (578, 576, 558, 569), (568, 563, 561, 567), (575, 579, 568, 553), (581, 555, 574, 584), (568, 567, 559, 553), (583, 573, 556, 580), (582, 584, 574, 564), (577, 579, 573, 564), (563, 569, 566, 561), (558, 560, 566, 569), (578, 577, 564, 574), (583, 582, 564, 573), (562, 572, 570, 554), (570, 572, 565), (557, 571, 572, 562), (565, 572, 571), (569, 563, 577, 578), (563, 568, 579, 577), (556, 573, 579, 575), (574, 555, 576, 578), (570, 565, 582, 583), (565, 571, 584, 582), (570, 583, 580, 554), (557, 581, 584, 571), (588, 586, 585, 589), (589, 585, 587, 590), (561, 589, 590, 567), (566, 588, 589, 561), (616, 614, 596, 607), (606, 601, 599, 605), (613, 617, 606, 591), (619, 593, 612, 622), (606, 605, 597, 591), (621, 611, 594, 618), (620, 622, 612, 602), (615, 617, 611, 602), (601, 607, 604, 599), (596, 598, 604, 607), (616, 615, 602, 612), (621, 620, 602, 611), (600, 610, 608, 592), (608, 610, 603), (595, 609, 610, 600), (603, 610, 609), (607, 601, 615, 616), (601, 606, 617, 615), (594, 611, 617, 613), (612, 593, 614, 616), (608, 603, 620, 621), (603, 609, 622, 620), (608, 621, 618, 592), (595, 619, 622, 609), (626, 624, 623, 627), (627, 623, 625, 628), (599, 627, 628, 605), (604, 626, 627, 599), (654, 652, 634, 645), (644, 639, 637, 643), (651, 655, 644, 629), (657, 631, 650, 660), (644, 643, 635, 629), (659, 649, 632, 656), (658, 660, 650, 640), (653, 655, 649, 640), (639, 645, 642, 637), (634, 636, 642, 645), (654, 653, 640, 650), (659, 658, 640, 649), (638, 648, 646, 630), (646, 648, 641), (633, 647, 648, 638), (641, 648, 647), (645, 639, 653, 654), (639, 644, 655, 653), (632, 649, 655, 651), (650, 631, 652, 654), (646, 641, 658, 659), (641, 647, 660, 658), (646, 659, 656, 630), (633, 657, 660, 647), (664, 662, 661, 665), (665, 661, 663, 666), (637, 665, 666, 643), (642, 664, 665, 637), (692, 690, 672, 683), (682, 677, 675, 681), (689, 693, 682, 667), (695, 669, 688, 698), (682, 681, 673, 667), (697, 687, 670, 694), (696, 698, 688, 678), (691, 693, 687, 678), (677, 683, 680, 675), (672, 674, 680, 683), (692, 691, 678, 688), (697, 696, 678, 687), (676, 686, 684, 668), (684, 686, 679), (671, 685, 686, 676), (679, 686, 685), (683, 677, 691, 692), (677, 682, 693, 691), (670, 687, 693, 689), (688, 669, 690, 692), (684, 679, 696, 697), (679, 685, 698, 696), (684, 697, 694, 668), (671, 695, 698, 685), (702, 700, 699, 703), (703, 699, 701, 704), (675, 703, 704, 681), (680, 702, 703, 675), (730, 728, 710, 721), (720, 715, 713, 719), (727, 731, 720, 705), (733, 707, 726, 736), (720, 719, 711, 705), (735, 725, 708, 732), (734, 736, 726, 716), (729, 731, 725, 716), (715, 721, 718, 713), (710, 712, 718, 721), (730, 729, 716, 726), (735, 734, 716, 725), (714, 724, 722, 706), (722, 724, 717), (709, 723, 724, 714), (717, 724, 723), (721, 715, 729, 730), (715, 720, 731, 729), (708, 725, 731, 727), (726, 707, 728, 730), (722, 717, 734, 735), (717, 723, 736, 734), (722, 735, 732, 706), (709, 733, 736, 723), (740, 738, 737, 741), (741, 737, 739, 742), (713, 741, 742, 719), (718, 740, 741, 713), (768, 766, 748, 759), (758, 753, 751, 757), (765, 769, 758, 743), (771, 745, 764, 774), (758, 757, 749, 743), (773, 763, 746, 770), (772, 774, 764, 754), (767, 769, 763, 754), (753, 759, 756, 751), (748, 750, 756, 759), (768, 767, 754, 764), (773, 772, 754, 763), (752, 762, 760, 744), (760, 762, 755), (747, 761, 762, 752), (755, 762, 761), (759, 753, 767, 768), (753, 758, 769, 767), (746, 763, 769, 765), (764, 745, 766, 768), (760, 755, 772, 773), (755, 761, 774, 772), (760, 773, 770, 744), (747, 771, 774, 761), (778, 776, 775, 779), (779, 775, 777, 780), (751, 779, 780, 757), (756, 778, 779, 751)])
me_cube_002.polygons.foreach_set('use_smooth', [1, 1, 1, 1, 1, 0, 1, 1, 1, 1, 1, 1, 1, 1, 1, 1, 1, 1, 1, 1, 1, 1, 1, 1, 1, 1, 1, 1, 1, 1, 1, 1, 1, 1, 1, 1, 1, 1, 1, 1, 1, 1, 1, 1, 1, 1, 1, 1, 1, 1, 1, 1, 1, 1, 1, 1, 1, 1, 1, 1, 1, 1, 1, 1, 1, 1, 1, 1, 1, 1, 1, 1, 1, 1, 1, 1, 1, 1, 1, 1, 1, 1, 1, 1, 1, 1, 1, 1, 1, 1, 1, 1, 1, 1, 1, 1, 1, 1, 1, 1, 1, 1, 1, 1, 1, 1, 1, 1, 1, 1, 1, 1, 1, 1, 1, 1, 1, 1, 1, 1, 1, 1, 1, 1, 1, 1, 1, 1, 1, 1, 1, 1, 1, 1, 1, 1, 1, 1, 1, 1, 1, 1, 1, 1, 1, 1, 1, 1, 1, 1, 1, 1, 1, 1, 1, 1, 1, 1, 1, 1, 1, 1, 1, 1, 1, 1, 1, 1, 1, 1, 1, 1, 1, 1, 1, 1, 1, 1, 1, 1, 1, 1, 1, 1, 1, 1, 1, 1, 1, 1, 1, 1, 1, 1, 1, 1, 1, 1, 1, 1, 1, 1, 1, 1, 1, 1, 1, 1, 1, 1, 1, 1, 1, 1, 1, 1, 1, 1, 1, 1, 1, 1, 1, 1, 1, 1, 1, 1, 1, 1, 1, 1, 1, 1, 1, 1, 1, 1, 1, 1, 1, 1, 1, 1, 1, 1, 1, 1, 1, 1, 1, 1, 1, 1, 1, 1, 1, 1, 1, 1, 1, 1, 1, 1, 1, 1, 1, 1, 1, 1, 1, 1, 1, 1, 1, 1, 1, 1, 1, 1, 1, 1, 1, 1, 1, 1, 1, 1, 1, 1, 1, 1, 1, 1, 1, 1, 1, 1, 1, 1, 1, 1, 1, 1, 1, 1, 1, 1, 1, 1, 1, 1, 1, 1, 1, 1, 1, 1, 1, 1, 1, 1, 1, 1, 1, 1, 1, 1, 1, 1, 1, 1, 1, 1, 1, 1, 1, 1, 1, 1, 1, 1, 1, 1, 1, 1, 1, 1, 1, 1, 1, 1, 1, 1, 1, 1, 1, 1, 1, 1, 1, 1, 1, 1, 1, 1, 1, 1, 1, 1, 1, 1, 1, 1, 1, 1, 1, 1, 1, 1, 1, 1, 1, 1, 1, 1, 1, 1, 1, 1, 1, 1, 1, 1, 1, 1, 1, 1, 1, 1, 1, 1, 1, 1, 1, 1, 1, 1, 1, 1, 1, 1, 1, 1, 1, 1, 1, 1, 1, 1, 1, 1, 1, 1, 1, 1, 1, 1, 1, 1, 1, 1, 1, 1, 1, 1, 1, 1, 1, 1, 1, 1, 1, 1, 1, 1, 1, 1, 1, 1, 1, 1, 1, 1, 1, 1, 1, 1, 1, 1, 1, 1, 1, 1, 1, 1, 1, 1, 1, 1, 1, 1, 1, 1, 1, 1, 1, 1, 1, 1, 1, 1, 1, 1, 1, 1, 1, 1, 1, 1, 1, 1, 1, 1, 1, 1, 1, 1, 1, 1, 1, 1, 1, 1, 1, 1, 1, 1, 1, 1, 1, 1, 1, 1, 1, 1, 1, 1, 1, 1, 1, 1, 1, 1, 1, 1, 1, 1, 1, 1, 1, 1, 1, 1, 1, 1, 1, 1, 1, 1, 1, 1, 1, 1, 1, 1, 1, 1, 1, 1, 1, 1, 1, 1, 1, 1, 1, 1, 1, 1, 1, 1, 1, 1, 1, 1, 1, 1, 1, 1, 1, 1, 1, 1, 1, 1, 1, 1, 1, 1, 1, 1, 1, 1, 1, 1, 1, 1, 1, 1, 1, 1, 1, 1, 1, 1, 1, 1, 1, 1, 1, 1, 1, 1, 1, 1, 1, 1, 1, 1, 1, 1, 1, 1, 1, 1, 1, 1, 1, 1, 1, 1, 1, 1, 1, 1, 1, 1, 1, 1, 1, 1, 1])
me_cube_002.polygons.foreach_set('material_index', [1, 1, 1, 1, 1, 1, 1, 1, 1, 1, 1, 1, 1, 1, 1, 1, 1, 1, 1, 1, 1, 1, 1, 1, 1, 1, 1, 1, 1, 1, 1, 1, 1, 1, 1, 1, 1, 1, 1, 1, 1, 1, 1, 1, 1, 1, 1, 1, 1, 1, 1, 1, 1, 1, 1, 1, 1, 1, 1, 1, 1, 1, 1, 1, 1, 0, 0, 0, 0, 0, 0, 0, 0, 0, 0, 0, 0, 0, 0, 0, 0, 0, 0, 0, 0, 0, 0, 0, 0, 0, 0, 0, 0, 0, 0, 0, 0, 0, 0, 0, 0, 0, 0, 0, 0, 0, 0, 0, 0, 0, 0, 0, 0, 0, 0, 0, 0, 0, 0, 0, 0, 0, 0, 0, 0, 0, 0, 0, 0, 0, 0, 0, 0, 0, 0, 0, 0, 0, 0, 0, 0, 0, 0, 0, 0, 0, 0, 0, 0, 0, 0, 0, 0, 0, 0, 0, 0, 0, 0, 0, 0, 0, 0, 0, 0, 0, 0, 0, 0, 0, 0, 0, 0, 0, 0, 0, 0, 0, 0, 0, 0, 0, 0, 0, 0, 0, 0, 0, 0, 0, 0, 0, 0, 0, 0, 0, 0, 0, 0, 0, 0, 0, 0, 0, 0, 0, 0, 0, 0, 0, 0, 0, 0, 0, 0, 0, 0, 0, 0, 0, 0, 0, 0, 0, 0, 2, 2, 2, 2, 2, 2, 2, 2, 2, 2, 2, 2, 2, 2, 2, 2, 2, 2, 2, 2, 2, 2, 2, 2, 2, 2, 2, 2, 2, 2, 2, 2, 2, 2, 2, 2, 2, 2, 2, 2, 2, 2, 2, 2, 2, 2, 2, 2, 2, 2, 2, 2, 2, 2, 2, 2, 2, 2, 2, 2, 2, 2, 2, 2, 2, 2, 2, 2, 2, 2, 2, 2, 2, 2, 2, 2, 2, 2, 2, 2, 2, 2, 2, 2, 2, 2, 2, 2, 2, 2, 2, 2, 2, 2, 2, 2, 2, 2, 2, 2, 2, 2, 2, 2, 2, 2, 2, 2, 2, 2, 2, 2, 2, 2, 2, 2, 2, 2, 2, 2, 2, 2, 2, 2, 2, 2, 2, 2, 2, 2, 2, 2, 2, 2, 2, 2, 2, 2, 2, 2, 2, 2, 2, 2, 2, 2, 2, 2, 2, 2, 2, 2, 2, 2, 2, 2, 2, 2, 2, 2, 2, 2, 2, 2, 2, 2, 2, 2, 2, 2, 2, 2, 2, 2, 2, 2, 2, 2, 2, 2, 2, 2, 2, 2, 2, 2, 2, 2, 2, 2, 2, 2, 2, 2, 2, 2, 0, 0, 0, 0, 0, 0, 0, 0, 0, 0, 0, 0, 0, 0, 0, 0, 2, 2, 2, 2, 2, 2, 2, 2, 2, 2, 2, 2, 2, 2, 2, 2, 2, 2, 2, 2, 2, 2, 2, 2, 2, 2, 2, 2, 2, 2, 2, 2, 2, 2, 2, 2, 2, 2, 2, 2, 2, 2, 2, 2, 2, 2, 2, 2, 2, 2, 2, 2, 2, 2, 2, 2, 2, 2, 2, 2, 2, 2, 2, 2, 2, 2, 2, 2, 2, 2, 2, 2, 2, 2, 2, 2, 2, 2, 2, 2, 2, 2, 2, 2, 2, 2, 2, 2, 2, 2, 2, 2, 2, 2, 2, 2, 2, 2, 2, 2, 2, 2, 2, 2, 2, 2, 2, 2, 2, 2, 2, 2, 2, 2, 2, 2, 2, 2, 2, 2, 2, 2, 2, 2, 2, 2, 2, 2, 2, 2, 2, 2, 2, 2, 2, 2, 2, 2, 2, 2, 2, 2, 2, 2, 2, 2, 2, 2, 2, 2, 2, 2, 2, 2, 2, 2, 2, 2, 2, 2, 2, 2, 2, 2, 2, 2, 2, 2, 2, 2, 2, 2, 2, 2, 2, 2, 2, 2, 2, 2, 2, 2, 2, 2, 2, 2, 2, 2, 2, 2, 2, 2, 2, 2, 2, 2])
_uv = me_cube_002.uv_layers.new(name='UVMap')
_uv.uv.foreach_set('vector', [0.5229, 0.1207, 0.5224, 0.1482, 0.4013, 0.1522, 0.3937, 0.1265, 0.9995, 0.1292, 0.9987, 0.1615, 0.8976, 0.1645, 0.8918, 0.1336, 0.5224, 0.1482, 0.5219, 0.1756, 0.4081, 0.1782, 0.4013, 0.1522, 0.4095, 0.2051, 0.5213, 0.2032, 0.5205, 0.2313, 0.4036, 0.2315, 0.7748, 0.1545, 0.7735, 0.1842, 0.6449, 0.1734, 0.6489, 0.1467, 5.864e-05, 0.2812, 0.02291, 0.2583, 0.05522, 0.2583, 0.07806, 0.2812, 0.07806, 0.3135, 0.05522, 0.3363, 0.02291, 0.3363, 5.861e-05, 0.3135, 0.9987, 0.1615, 0.9977, 0.1938, 0.903, 0.1955, 0.8976, 0.1645, 0.2752, 0.1171, 0.2748, 0.141, 0.1503, 0.1334, 0.1572, 0.1097, 0.1557, 0.06051, 0.1593, 0.08498, 0.002751, 0.08916, 0.003053, 0.06541, 0.9045, 0.009187, 0.8984, 0.03998, 0.7751, 0.03594, 0.7739, 0.005774, 0.7739, 0.005774, 0.7751, 0.03594, 0.6489, 0.0391, 0.6456, 0.01302, 0.6456, 0.01302, 0.6489, 0.0391, 0.5237, 0.03795, 0.524, 0.009921, 0.524, 0.009921, 0.5237, 0.03795, 0.4003, 0.04746, 0.4077, 0.0214, 0.7757, 0.1249, 0.7748, 0.1545, 0.6489, 0.1467, 0.6525, 0.1198, 0.2735, 0.1882, 0.4095, 0.2051, 0.4036, 0.2315, 0.2726, 0.2115, 0.6489, 0.1467, 0.6449, 0.1734, 0.5219, 0.1756, 0.5224, 0.1482, 0.7716, 0.214, 0.904, 0.227, 0.8992, 0.2581, 0.7692, 0.2441, 0.8921, 0.0708, 0.8894, 0.1022, 0.7759, 0.09538, 0.7757, 0.06577, 0.9977, 0.1938, 0.9962, 0.226, 0.904, 0.227, 0.903, 0.1955, 0.903, 0.1955, 0.904, 0.227, 0.7716, 0.214, 0.7735, 0.1842, 0.7759, 0.09538, 0.7757, 0.1249, 0.6525, 0.1198, 0.6538, 0.09264, 0.3937, 0.1265, 0.4013, 0.1522, 0.2748, 0.141, 0.2752, 0.1171, 0.2749, 0.02273, 0.2753, 0.04597, 0.1487, 0.03674, 0.1427, 0.01253, 0.4077, 0.0214, 0.4003, 0.04746, 0.2753, 0.04597, 0.2749, 0.02273, 0.2748, 0.141, 0.2743, 0.1647, 0.1426, 0.157, 0.1503, 0.1334, 0.1503, 0.1334, 0.1426, 0.157, 0.001387, 0.1604, 0.001968, 0.1366, 0.9999, 0.09693, 0.9995, 0.1292, 0.8918, 0.1336, 0.8894, 0.1022, 0.1382, 0.1814, 0.2735, 0.1882, 0.2726, 0.2115, 0.1396, 0.2063, 0.8918, 0.1336, 0.8976, 0.1645, 0.7748, 0.1545, 0.7757, 0.1249, 0.8976, 0.1645, 0.903, 0.1955, 0.7735, 0.1842, 0.7748, 0.1545, 0.2755, 0.06953, 0.2754, 0.09327, 0.1593, 0.08498, 0.1557, 0.06051, 0.1487, 0.03674, 0.1557, 0.06051, 0.003053, 0.06541, 0.003285, 0.04163, 0.2743, 0.1647, 0.2735, 0.1882, 0.1382, 0.1814, 0.1426, 0.157, 0.0007301, 0.1841, 0.1382, 0.1814, 0.1396, 0.2063, 5.861e-05, 0.2079, 0.4003, 0.04746, 0.393, 0.07329, 0.2755, 0.06953, 0.2753, 0.04597, 0.6489, 0.0391, 0.6523, 0.06565, 0.5235, 0.06568, 0.5237, 0.03795, 0.393, 0.07329, 0.3901, 0.09997, 0.2754, 0.09327, 0.2755, 0.06953, 0.1427, 0.01253, 0.1487, 0.03674, 0.003285, 0.04163, 0.003315, 0.01791, 0.4081, 0.1782, 0.4095, 0.2051, 0.2735, 0.1882, 0.2743, 0.1647, 0.2754, 0.09327, 0.2752, 0.1171, 0.1572, 0.1097, 0.1593, 0.08498, 0.5237, 0.03795, 0.5235, 0.06568, 0.393, 0.07329, 0.4003, 0.04746, 0.6423, 0.2001, 0.7716, 0.214, 0.7692, 0.2441, 0.6422, 0.2263, 0.5235, 0.06568, 0.5232, 0.09323, 0.3901, 0.09997, 0.393, 0.07329, 0.1572, 0.1097, 0.1503, 0.1334, 0.001968, 0.1366, 0.002398, 0.1129, 0.5219, 0.1756, 0.5213, 0.2032, 0.4095, 0.2051, 0.4081, 0.1782, 0.3901, 0.09997, 0.3937, 0.1265, 0.2752, 0.1171, 0.2754, 0.09327, 0.5213, 0.2032, 0.6423, 0.2001, 0.6422, 0.2263, 0.5205, 0.2313, 0.9996, 0.03235, 0.9999, 0.06466, 0.8921, 0.0708, 0.8984, 0.03998, 0.7757, 0.06577, 0.7759, 0.09538, 0.6538, 0.09264, 0.6523, 0.06565, 0.904, 0.227, 0.9962, 0.226, 0.9942, 0.2582, 0.8992, 0.2581, 0.7735, 0.1842, 0.7716, 0.214, 0.6423, 0.2001, 0.6449, 0.1734, 0.6538, 0.09264, 0.6525, 0.1198, 0.5229, 0.1207, 0.5232, 0.09323, 0.6523, 0.06565, 0.6538, 0.09264, 0.5232, 0.09323, 0.5235, 0.06568, 0.1593, 0.08498, 0.1572, 0.1097, 0.002398, 0.1129, 0.002751, 0.08916, 0.6449, 0.1734, 0.6423, 0.2001, 0.5213, 0.2032, 0.5219, 0.1756, 0.5232, 0.09323, 0.5229, 0.1207, 0.3937, 0.1265, 0.3901, 0.09997, 0.9989, 5.861e-05, 0.9996, 0.03235, 0.8984, 0.03998, 0.9045, 0.009187, 0.7751, 0.03594, 0.7757, 0.06577, 0.6523, 0.06565, 0.6489, 0.0391, 0.8984, 0.03998, 0.8921, 0.0708, 0.7757, 0.06577, 0.7751, 0.03594, 0.4013, 0.1522, 0.4081, 0.1782, 0.2743, 0.1647, 0.2748, 0.141, 0.9999, 0.06466, 0.9999, 0.09693, 0.8894, 0.1022, 0.8921, 0.0708, 0.6525, 0.1198, 0.6489, 0.1467, 0.5224, 0.1482, 0.5229, 0.1207, 0.1426, 0.157, 0.1382, 0.1814, 0.0007301, 0.1841, 0.001387, 0.1604, 0.8894, 0.1022, 0.8918, 0.1336, 0.7757, 0.1249, 0.7759, 0.09538, 0.2753, 0.04597, 0.2755, 0.06953, 0.1557, 0.06051, 0.1487, 0.03674, 0.3687, 0.7257, 0.3231, 0.7414, 0.3049, 0.6803, 0.3516, 0.6684, 0.08155, 0.3894, 0.09602, 0.3309, 0.1602, 0.3504, 0.1474, 0.4021, 0.0732, 0.449, 0.08155, 0.3894, 0.1474, 0.4021, 0.14, 0.4549, 0.07106, 0.5092, 0.0732, 0.449, 0.14, 0.4549, 0.1382, 0.5081, 0.07516, 0.5693, 0.07106, 0.5092, 0.1382, 0.5081, 0.1418, 0.5613, 0.08545, 0.6287, 0.07516, 0.5693, 0.1418, 0.5613, 0.1509, 0.6138, 0.1018, 0.6867, 0.08545, 0.6287, 0.1509, 0.6138, 0.1654, 0.6651, 0.1241, 0.7426, 0.1018, 0.6867, 0.1654, 0.6651, 0.1851, 0.7146, 0.1521, 0.796, 0.1241, 0.7426, 0.1851, 0.7146, 0.2098, 0.7618, 0.1854, 0.8462, 0.1521, 0.796, 0.2098, 0.7618, 0.2393, 0.8062, 0.2237, 0.8927, 0.1854, 0.8462, 0.2393, 0.8062, 0.2732, 0.8474, 0.2527, 0.07737, 0.2985, 0.03826, 0.3393, 0.09148, 0.2988, 0.1261, 0.2111, 0.121, 0.2527, 0.07737, 0.2988, 0.1261, 0.2621, 0.1647, 0.1743, 0.1687, 0.2111, 0.121, 0.2621, 0.1647, 0.2295, 0.2069, 0.922, 0.8834, 0.9016, 0.9327, 0.8771, 0.9163, 0.8931, 0.8777, 0.1165, 0.2742, 0.1427, 0.22, 0.2015, 0.2522, 0.1783, 0.3002, 0.1427, 0.22, 0.1743, 0.1687, 0.2295, 0.2069, 0.2015, 0.2522, 0.3516, 0.3131, 0.3049, 0.3012, 0.3231, 0.24, 0.3687, 0.2557, 0.4476, 0.095, 0.4073, 0.06855, 0.4444, 0.01668, 0.4824, 0.04637, 0.3393, 0.6099, 0.2917, 0.6178, 0.2838, 0.5545, 0.3319, 0.5505, 0.3905, 0.7814, 0.3464, 0.8009, 0.3231, 0.7414, 0.3687, 0.7257, 0.3393, 0.3716, 0.2917, 0.3636, 0.3049, 0.3012, 0.3516, 0.3131, 0.4169, 0.1463, 0.3745, 0.1233, 0.4073, 0.06855, 0.4476, 0.095, 0.4169, 0.8351, 0.3745, 0.8582, 0.3464, 0.8009, 0.3905, 0.7814, 0.3319, 0.431, 0.2838, 0.427, 0.2917, 0.3636, 0.3393, 0.3716, 0.7504, 0.8643, 0.7504, 0.8493, 0.7815, 0.8555, 0.7815, 0.8581, 0.8093, 0.8887, 0.7955, 0.8944, 0.7893, 0.8633, 0.7917, 0.8623, 0.8093, 0.8249, 0.8199, 0.8355, 0.7935, 0.8531, 0.7917, 0.8513, 0.7561, 0.8355, 0.7667, 0.8249, 0.7843, 0.8513, 0.7825, 0.8531, 0.7805, 0.8944, 0.7667, 0.8887, 0.7843, 0.8623, 0.7867, 0.8633, 0.8256, 0.8493, 0.8256, 0.8643, 0.7945, 0.8581, 0.7945, 0.8555, 0.7805, 0.8192, 0.7955, 0.8192, 0.7893, 0.8503, 0.7867, 0.8503, 0.7561, 0.8781, 0.7504, 0.8643, 0.7815, 0.8581, 0.7825, 0.8605, 0.8199, 0.8781, 0.8093, 0.8887, 0.7917, 0.8623, 0.7935, 0.8605, 0.7504, 0.8493, 0.7561, 0.8355, 0.7825, 0.8531, 0.7815, 0.8555, 0.7955, 0.8944, 0.7805, 0.8944, 0.7867, 0.8633, 0.7893, 0.8633, 0.8199, 0.8355, 0.8256, 0.8493, 0.7945, 0.8555, 0.7935, 0.8531, 0.7667, 0.8249, 0.7805, 0.8192, 0.7867, 0.8503, 0.7843, 0.8513, 0.7667, 0.8887, 0.7561, 0.8781, 0.7825, 0.8605, 0.7843, 0.8623, 0.7955, 0.8192, 0.8093, 0.8249, 0.7917, 0.8513, 0.7893, 0.8503, 0.8256, 0.8643, 0.8199, 0.8781, 0.7935, 0.8605, 0.7945, 0.8581, 0.3319, 0.5505, 0.2838, 0.5545, 0.2812, 0.4907, 0.3294, 0.4907, 0.4824, 0.9351, 0.4444, 0.9648, 0.4073, 0.9129, 0.4476, 0.8865, 0.3687, 0.2557, 0.3231, 0.24, 0.3464, 0.1806, 0.3905, 0.2, 0.09602, 0.3309, 0.1165, 0.2742, 0.1783, 0.3002, 0.1602, 0.3504, 0.3294, 0.4907, 0.2812, 0.4907, 0.2838, 0.427, 0.3319, 0.431, 0.4476, 0.8865, 0.4073, 0.9129, 0.3745, 0.8582, 0.4169, 0.8351, 0.3905, 0.2, 0.3464, 0.1806, 0.3745, 0.1233, 0.4169, 0.1463, 0.9002, 0.5399, 0.8675, 0.5947, 0.8598, 0.588, 0.8906, 0.5363, 0.912, 0.4772, 0.9002, 0.5399, 0.8906, 0.5363, 0.9018, 0.477, 0.9015, 0.4142, 0.912, 0.4772, 0.9018, 0.477, 0.8919, 0.4176, 0.87, 0.3587, 0.9015, 0.4142, 0.8919, 0.4176, 0.8621, 0.3652, 0.8213, 0.3175, 0.87, 0.3587, 0.8621, 0.3652, 0.8161, 0.3263, 0.7614, 0.2955, 0.8213, 0.3175, 0.8161, 0.3263, 0.7596, 0.3056, 0.6975, 0.2955, 0.7614, 0.2955, 0.7596, 0.3056, 0.6993, 0.3056, 0.6376, 0.3175, 0.6975, 0.2955, 0.6993, 0.3056, 0.6428, 0.3263, 0.5889, 0.3587, 0.6376, 0.3175, 0.6428, 0.3263, 0.5968, 0.3652, 0.5574, 0.4142, 0.5889, 0.3587, 0.5968, 0.3652, 0.567, 0.4176, 0.5469, 0.4771, 0.5574, 0.4142, 0.567, 0.4176, 0.5571, 0.477, 0.6344, 0.6311, 0.5865, 0.5889, 0.5946, 0.5825, 0.6397, 0.6224, 0.6938, 0.6543, 0.6344, 0.6311, 0.6397, 0.6224, 0.6958, 0.6443, 0.7576, 0.6557, 0.6938, 0.6543, 0.6958, 0.6443, 0.7561, 0.6456, 0.818, 0.6349, 0.7576, 0.6557, 0.7561, 0.6456, 0.813, 0.626, 0.8675, 0.5947, 0.818, 0.6349, 0.813, 0.626, 0.8598, 0.588, 0.3516, 0.6684, 0.3049, 0.6803, 0.2917, 0.6178, 0.3393, 0.6099, 0.8931, 0.8777, 0.8771, 0.9163, 0.8463, 0.8958, 0.8568, 0.8705, 0.8147, 0.7228, 0.8639, 0.7432, 0.8476, 0.7677, 0.8089, 0.7517, 0.8089, 0.7517, 0.8476, 0.7677, 0.827, 0.7985, 0.8017, 0.788, 0.7121, 0.9704, 0.6744, 0.9327, 0.6989, 0.9163, 0.7285, 0.9459, 0.7285, 0.9459, 0.6989, 0.9163, 0.7297, 0.8958, 0.749, 0.9151, 0.7121, 0.7432, 0.7614, 0.7228, 0.7671, 0.7517, 0.7285, 0.7677, 0.7285, 0.7677, 0.7671, 0.7517, 0.7743, 0.788, 0.749, 0.7985, 0.9016, 0.7809, 0.922, 0.8301, 0.8931, 0.8359, 0.8771, 0.7972, 0.8771, 0.7972, 0.8931, 0.8359, 0.8568, 0.8431, 0.8463, 0.8178, 0.8147, 0.9908, 0.7614, 0.9908, 0.7671, 0.9619, 0.8089, 0.9619, 0.8089, 0.9619, 0.7671, 0.9619, 0.7743, 0.9256, 0.8017, 0.9256, 0.654, 0.8301, 0.6744, 0.7809, 0.6989, 0.7972, 0.6829, 0.8359, 0.6829, 0.8359, 0.6989, 0.7972, 0.7297, 0.8178, 0.7192, 0.8431, 0.9016, 0.9327, 0.8639, 0.9704, 0.8476, 0.9459, 0.8771, 0.9163, 0.8771, 0.9163, 0.8476, 0.9459, 0.827, 0.9151, 0.8463, 0.8958, 0.6744, 0.9327, 0.654, 0.8834, 0.6829, 0.8777, 0.6989, 0.9163, 0.6989, 0.9163, 0.6829, 0.8777, 0.7192, 0.8705, 0.7297, 0.8958, 0.7614, 0.7228, 0.8147, 0.7228, 0.8089, 0.7517, 0.7671, 0.7517, 0.7671, 0.7517, 0.8089, 0.7517, 0.8017, 0.788, 0.7743, 0.788, 0.922, 0.8301, 0.922, 0.8834, 0.8931, 0.8777, 0.8931, 0.8359, 0.8931, 0.8359, 0.8931, 0.8777, 0.8568, 0.8705, 0.8568, 0.8431, 0.7614, 0.9908, 0.7121, 0.9704, 0.7285, 0.9459, 0.7671, 0.9619, 0.7671, 0.9619, 0.7285, 0.9459, 0.749, 0.9151, 0.7743, 0.9256, 0.6744, 0.7809, 0.7121, 0.7432, 0.7285, 0.7677, 0.6989, 0.7972, 0.6989, 0.7972, 0.7285, 0.7677, 0.749, 0.7985, 0.7297, 0.8178, 0.8639, 0.7432, 0.9016, 0.7809, 0.8771, 0.7972, 0.8476, 0.7677, 0.8476, 0.7677, 0.8771, 0.7972, 0.8463, 0.8178, 0.827, 0.7985, 0.8639, 0.9704, 0.8147, 0.9908, 0.8089, 0.9619, 0.8476, 0.9459, 0.8476, 0.9459, 0.8089, 0.9619, 0.8017, 0.9256, 0.827, 0.9151, 0.654, 0.8834, 0.654, 0.8301, 0.6829, 0.8359, 0.6829, 0.8777, 0.6829, 0.8777, 0.6829, 0.8359, 0.7192, 0.8431, 0.7192, 0.8705, 0.4918, 0.6328, 0.4451, 0.6447, 0.4344, 0.5939, 0.482, 0.586, 0.4451, 0.6447, 0.3984, 0.6565, 0.3869, 0.6019, 0.4344, 0.5939, 0.3984, 0.6565, 0.3516, 0.6684, 0.3393, 0.6099, 0.3869, 0.6019, 0.523, 0.2583, 0.4788, 0.2389, 0.5016, 0.1924, 0.544, 0.2154, 0.4788, 0.2389, 0.4347, 0.2195, 0.4593, 0.1694, 0.5016, 0.1924, 0.4347, 0.2195, 0.3905, 0.2, 0.4169, 0.1463, 0.4593, 0.1694, 0.5686, 0.8071, 0.5282, 0.8336, 0.5016, 0.7891, 0.544, 0.7661, 0.5282, 0.8336, 0.4879, 0.86, 0.4593, 0.8121, 0.5016, 0.7891, 0.4879, 0.86, 0.4476, 0.8865, 0.4169, 0.8351, 0.4593, 0.8121, 0.4741, 0.4907, 0.4258, 0.4907, 0.428, 0.439, 0.4761, 0.4429, 0.4258, 0.4907, 0.3776, 0.4907, 0.3799, 0.435, 0.428, 0.439, 0.3776, 0.4907, 0.3294, 0.4907, 0.3319, 0.431, 0.3799, 0.435, 0.5055, 0.3029, 0.4599, 0.2872, 0.4788, 0.2389, 0.523, 0.2583, 0.4599, 0.2872, 0.4143, 0.2715, 0.4347, 0.2195, 0.4788, 0.2389, 0.4143, 0.2715, 0.3687, 0.2557, 0.3905, 0.2, 0.4347, 0.2195, 0.5964, 0.846, 0.5584, 0.8757, 0.5282, 0.8336, 0.5686, 0.8071, 0.5584, 0.8757, 0.5204, 0.9054, 0.4879, 0.86, 0.5282, 0.8336, 0.5204, 0.9054, 0.4824, 0.9351, 0.4476, 0.8865, 0.4879, 0.86, 0.4761, 0.5385, 0.428, 0.5425, 0.4258, 0.4907, 0.4741, 0.4907, 0.428, 0.5425, 0.3799, 0.5465, 0.3776, 0.4907, 0.4258, 0.4907, 0.3799, 0.5465, 0.3319, 0.5505, 0.3294, 0.4907, 0.3776, 0.4907, 0.4761, 0.4429, 0.428, 0.439, 0.4344, 0.3875, 0.482, 0.3955, 0.428, 0.439, 0.3799, 0.435, 0.3869, 0.3796, 0.4344, 0.3875, 0.3799, 0.435, 0.3319, 0.431, 0.3393, 0.3716, 0.3869, 0.3796, 0.544, 0.7661, 0.5016, 0.7891, 0.4788, 0.7426, 0.523, 0.7232, 0.5016, 0.7891, 0.4593, 0.8121, 0.4347, 0.762, 0.4788, 0.7426, 0.4593, 0.8121, 0.4169, 0.8351, 0.3905, 0.7814, 0.4347, 0.762, 0.544, 0.2154, 0.5016, 0.1924, 0.5282, 0.1479, 0.5686, 0.1743, 0.5016, 0.1924, 0.4593, 0.1694, 0.4879, 0.1214, 0.5282, 0.1479, 0.4593, 0.1694, 0.4169, 0.1463, 0.4476, 0.095, 0.4879, 0.1214, 0.482, 0.3955, 0.4344, 0.3875, 0.4451, 0.3368, 0.4918, 0.3487, 0.4344, 0.3875, 0.3869, 0.3796, 0.3984, 0.3249, 0.4451, 0.3368, 0.3869, 0.3796, 0.3393, 0.3716, 0.3516, 0.3131, 0.3984, 0.3249, 0.523, 0.7232, 0.4788, 0.7426, 0.4599, 0.6943, 0.5055, 0.6786, 0.4788, 0.7426, 0.4347, 0.762, 0.4143, 0.71, 0.4599, 0.6943, 0.4347, 0.762, 0.3905, 0.7814, 0.3687, 0.7257, 0.4143, 0.71, 0.482, 0.586, 0.4344, 0.5939, 0.428, 0.5425, 0.4761, 0.5385, 0.4344, 0.5939, 0.3869, 0.6019, 0.3799, 0.5465, 0.428, 0.5425, 0.3869, 0.6019, 0.3393, 0.6099, 0.3319, 0.5505, 0.3799, 0.5465, 0.5686, 0.1743, 0.5282, 0.1479, 0.5584, 0.1058, 0.5964, 0.1355, 0.5282, 0.1479, 0.4879, 0.1214, 0.5204, 0.07607, 0.5584, 0.1058, 0.4879, 0.1214, 0.4476, 0.095, 0.4824, 0.04637, 0.5204, 0.07607, 0.4918, 0.3487, 0.4451, 0.3368, 0.4599, 0.2872, 0.5055, 0.3029, 0.4451, 0.3368, 0.3984, 0.3249, 0.4143, 0.2715, 0.4599, 0.2872, 0.3984, 0.3249, 0.3516, 0.3131, 0.3687, 0.2557, 0.4143, 0.2715, 0.5055, 0.6786, 0.4599, 0.6943, 0.4451, 0.6447, 0.4918, 0.6328, 0.4599, 0.6943, 0.4143, 0.71, 0.3984, 0.6565, 0.4451, 0.6447, 0.4143, 0.71, 0.3687, 0.7257, 0.3516, 0.6684, 0.3984, 0.6565, 0.8568, 0.8705, 0.8463, 0.8958, 0.8199, 0.8781, 0.8256, 0.8643, 0.8017, 0.788, 0.827, 0.7985, 0.8093, 0.8249, 0.7955, 0.8192, 0.749, 0.9151, 0.7297, 0.8958, 0.7561, 0.8781, 0.7667, 0.8887, 0.749, 0.7985, 0.7743, 0.788, 0.7805, 0.8192, 0.7667, 0.8249, 0.8463, 0.8178, 0.8568, 0.8431, 0.8256, 0.8493, 0.8199, 0.8355, 0.8017, 0.9256, 0.7743, 0.9256, 0.7805, 0.8944, 0.7955, 0.8944, 0.7192, 0.8431, 0.7297, 0.8178, 0.7561, 0.8355, 0.7504, 0.8493, 0.8463, 0.8958, 0.827, 0.9151, 0.8093, 0.8887, 0.8199, 0.8781, 0.7297, 0.8958, 0.7192, 0.8705, 0.7504, 0.8643, 0.7561, 0.8781, 0.7743, 0.788, 0.8017, 0.788, 0.7955, 0.8192, 0.7805, 0.8192, 0.8568, 0.8431, 0.8568, 0.8705, 0.8256, 0.8643, 0.8256, 0.8493, 0.7743, 0.9256, 0.749, 0.9151, 0.7667, 0.8887, 0.7805, 0.8944, 0.7297, 0.8178, 0.749, 0.7985, 0.7667, 0.8249, 0.7561, 0.8355, 0.827, 0.7985, 0.8463, 0.8178, 0.8199, 0.8355, 0.8093, 0.8249, 0.827, 0.9151, 0.8017, 0.9256, 0.7955, 0.8944, 0.8093, 0.8887, 0.7192, 0.8705, 0.7192, 0.8431, 0.7504, 0.8493, 0.7504, 0.8643, 0.8608, 0.7516, 0.8538, 0.8163, 0.7677, 0.8211, 0.7743, 0.7514, 0.8831, 0.8173, 0.8872, 0.9113, 0.8744, 0.9118, 0.871, 0.818, 0.9606, 0.7516, 0.9627, 0.8248, 0.8831, 0.8173, 0.8884, 0.7511, 0.8116, 0.6029, 0.8767, 0.6105, 0.869, 0.6847, 0.794, 0.6804, 0.8831, 0.8173, 0.9627, 0.8248, 0.8989, 0.9119, 0.8872, 0.9113, 0.9056, 0.6133, 0.956, 0.6177, 0.9627, 0.6765, 0.8977, 0.682, 0.8929, 0.6094, 0.8858, 0.6816, 0.869, 0.6847, 0.8767, 0.6105, 0.877, 0.7513, 0.8858, 0.6816, 0.8977, 0.682, 0.8884, 0.7511, 0.871, 0.818, 0.8744, 0.9118, 0.8575, 0.911, 0.8538, 0.8163, 0.7677, 0.8211, 0.8538, 0.8163, 0.8575, 0.911, 0.8442, 0.9113, 0.8608, 0.7516, 0.869, 0.6847, 0.8858, 0.6816, 0.877, 0.7513, 0.9056, 0.6133, 0.8977, 0.682, 0.8858, 0.6816, 0.8929, 0.6094, 0.8865, 0.468, 0.9485, 0.5519, 0.9002, 0.5422, 0.8902, 0.524, 0.9002, 0.5422, 0.8912, 0.5377, 0.8902, 0.524, 0.8241, 0.5324, 0.8865, 0.468, 0.8902, 0.524, 0.8779, 0.5422, 0.8912, 0.5377, 0.8779, 0.5422, 0.8902, 0.524, 0.8538, 0.8163, 0.8608, 0.7516, 0.877, 0.7513, 0.871, 0.818, 0.871, 0.818, 0.877, 0.7513, 0.8884, 0.7511, 0.8831, 0.8173, 0.9627, 0.6765, 0.9606, 0.7516, 0.8884, 0.7511, 0.8977, 0.682, 0.869, 0.6847, 0.8608, 0.7516, 0.7743, 0.7514, 0.794, 0.6804, 0.9002, 0.5422, 0.9056, 0.6133, 0.8929, 0.6094, 0.8912, 0.5377, 0.8912, 0.5377, 0.8929, 0.6094, 0.8767, 0.6105, 0.8779, 0.5422, 0.9002, 0.5422, 0.9485, 0.5519, 0.956, 0.6177, 0.9056, 0.6133, 0.8241, 0.5324, 0.8779, 0.5422, 0.8767, 0.6105, 0.8116, 0.6029, 0.8544, 0.9389, 0.8737, 0.9402, 0.8658, 0.9675, 0.8481, 0.9654, 0.8737, 0.9402, 0.8879, 0.9395, 0.8803, 0.9657, 0.8658, 0.9675, 0.8744, 0.9118, 0.8872, 0.9113, 0.8879, 0.9395, 0.8737, 0.9402, 0.8575, 0.911, 0.8744, 0.9118, 0.8737, 0.9402, 0.8544, 0.9389, 0.7378, 0.3492, 0.8024, 0.3561, 0.8072, 0.4423, 0.7375, 0.4357, 0.8035, 0.3268, 0.8974, 0.3227, 0.8979, 0.3356, 0.8041, 0.339, 0.7378, 0.2494, 0.8109, 0.2472, 0.8035, 0.3268, 0.7372, 0.3215, 0.5891, 0.3984, 0.5967, 0.3332, 0.6709, 0.3409, 0.6665, 0.416, 0.8035, 0.3268, 0.8109, 0.2472, 0.898, 0.3111, 0.8974, 0.3227, 0.5994, 0.3044, 0.6039, 0.2539, 0.6626, 0.2472, 0.6682, 0.3123, 0.5955, 0.317, 0.6677, 0.3242, 0.6709, 0.3409, 0.5967, 0.3332, 0.7375, 0.3329, 0.6677, 0.3242, 0.6682, 0.3123, 0.7372, 0.3215, 0.8041, 0.339, 0.8979, 0.3356, 0.8971, 0.3525, 0.8024, 0.3561, 0.8072, 0.4423, 0.8024, 0.3561, 0.8971, 0.3525, 0.8974, 0.3658, 0.7378, 0.3492, 0.6709, 0.3409, 0.6677, 0.3242, 0.7375, 0.3329, 0.5994, 0.3044, 0.6682, 0.3123, 0.6677, 0.3242, 0.5955, 0.317, 0.4541, 0.3234, 0.538, 0.2614, 0.5283, 0.3097, 0.5102, 0.3198, 0.5283, 0.3097, 0.5238, 0.3188, 0.5102, 0.3198, 0.5186, 0.3859, 0.4541, 0.3234, 0.5102, 0.3198, 0.5284, 0.3321, 0.5238, 0.3188, 0.5284, 0.3321, 0.5102, 0.3198, 0.8024, 0.3561, 0.7378, 0.3492, 0.7375, 0.3329, 0.8041, 0.339, 0.8041, 0.339, 0.7375, 0.3329, 0.7372, 0.3215, 0.8035, 0.3268, 0.6626, 0.2472, 0.7378, 0.2494, 0.7372, 0.3215, 0.6682, 0.3123, 0.6709, 0.3409, 0.7378, 0.3492, 0.7375, 0.4357, 0.6665, 0.416, 0.5283, 0.3097, 0.5994, 0.3044, 0.5955, 0.317, 0.5238, 0.3188, 0.5238, 0.3188, 0.5955, 0.317, 0.5967, 0.3332, 0.5284, 0.3321, 0.5283, 0.3097, 0.538, 0.2614, 0.6039, 0.2539, 0.5994, 0.3044, 0.5186, 0.3859, 0.5284, 0.3321, 0.5967, 0.3332, 0.5891, 0.3984, 0.9251, 0.3556, 0.9264, 0.3363, 0.9537, 0.3441, 0.9515, 0.3618, 0.9264, 0.3363, 0.9257, 0.322, 0.9518, 0.3296, 0.9537, 0.3441, 0.8979, 0.3356, 0.8974, 0.3227, 0.9257, 0.322, 0.9264, 0.3363, 0.8971, 0.3525, 0.8979, 0.3356, 0.9264, 0.3363, 0.9251, 0.3556, 0.3423, 0.2459, 0.3493, 0.1813, 0.4355, 0.1764, 0.4288, 0.2462, 0.32, 0.1802, 0.3159, 0.08622, 0.3288, 0.08572, 0.3322, 0.1796, 0.2426, 0.2459, 0.2404, 0.1727, 0.32, 0.1802, 0.3147, 0.2464, 0.3915, 0.3946, 0.3264, 0.387, 0.3341, 0.3128, 0.4091, 0.3171, 0.32, 0.1802, 0.2404, 0.1727, 0.3042, 0.08567, 0.3159, 0.08622, 0.2976, 0.3843, 0.2471, 0.3798, 0.2404, 0.321, 0.3054, 0.3155, 0.3102, 0.3882, 0.3174, 0.316, 0.3341, 0.3128, 0.3264, 0.387, 0.3261, 0.2462, 0.3174, 0.316, 0.3054, 0.3155, 0.3147, 0.2464, 0.3322, 0.1796, 0.3288, 0.08572, 0.3457, 0.08651, 0.3493, 0.1813, 0.4355, 0.1764, 0.3493, 0.1813, 0.3457, 0.08651, 0.3589, 0.08624, 0.3423, 0.2459, 0.3341, 0.3128, 0.3174, 0.316, 0.3261, 0.2462, 0.2976, 0.3843, 0.3054, 0.3155, 0.3174, 0.316, 0.3102, 0.3882, 0.3166, 0.5295, 0.2546, 0.4456, 0.3029, 0.4553, 0.313, 0.4735, 0.3029, 0.4553, 0.312, 0.4598, 0.313, 0.4735, 0.379, 0.4651, 0.3166, 0.5295, 0.313, 0.4735, 0.3252, 0.4553, 0.312, 0.4598, 0.3252, 0.4553, 0.313, 0.4735, 0.3493, 0.1813, 0.3423, 0.2459, 0.3261, 0.2462, 0.3322, 0.1796, 0.3322, 0.1796, 0.3261, 0.2462, 0.3147, 0.2464, 0.32, 0.1802, 0.2404, 0.321, 0.2426, 0.2459, 0.3147, 0.2464, 0.3054, 0.3155, 0.3341, 0.3128, 0.3423, 0.2459, 0.4288, 0.2462, 0.4091, 0.3171, 0.3029, 0.4553, 0.2976, 0.3843, 0.3102, 0.3882, 0.312, 0.4598, 0.312, 0.4598, 0.3102, 0.3882, 0.3264, 0.387, 0.3252, 0.4553, 0.3029, 0.4553, 0.2546, 0.4456, 0.2471, 0.3798, 0.2976, 0.3843, 0.379, 0.4651, 0.3252, 0.4553, 0.3264, 0.387, 0.3915, 0.3946, 0.3487, 0.0586, 0.3294, 0.05728, 0.3373, 0.02998, 0.355, 0.03216, 0.3294, 0.05728, 0.3152, 0.05801, 0.3228, 0.03182, 0.3373, 0.02998, 0.3288, 0.08572, 0.3159, 0.08622, 0.3152, 0.05801, 0.3294, 0.05728, 0.3457, 0.08651, 0.3288, 0.08572, 0.3294, 0.05728, 0.3487, 0.0586, 0.6749, 0.1022, 0.7395, 0.1091, 0.7444, 0.1953, 0.6746, 0.1887, 0.7406, 0.07983, 0.8346, 0.07573, 0.8351, 0.08859, 0.7412, 0.092, 0.6749, 0.002401, 0.7481, 0.0002185, 0.7406, 0.07983, 0.6743, 0.07452, 0.5262, 0.1514, 0.5338, 0.08622, 0.608, 0.09393, 0.6037, 0.169, 0.7406, 0.07983, 0.7481, 0.0002185, 0.8351, 0.06409, 0.8346, 0.07573, 0.5365, 0.05739, 0.541, 0.006939, 0.5998, 0.0002185, 0.6053, 0.06527, 0.5326, 0.07004, 0.6048, 0.0772, 0.608, 0.09393, 0.5338, 0.08622, 0.6746, 0.08592, 0.6048, 0.0772, 0.6053, 0.06527, 0.6743, 0.07452, 0.7412, 0.092, 0.8351, 0.08859, 0.8343, 0.1055, 0.7395, 0.1091, 0.7444, 0.1953, 0.7395, 0.1091, 0.8343, 0.1055, 0.8346, 0.1187, 0.6749, 0.1022, 0.608, 0.09393, 0.6048, 0.0772, 0.6746, 0.08592, 0.5365, 0.05739, 0.6053, 0.06527, 0.6048, 0.0772, 0.5326, 0.07004, 0.3912, 0.07642, 0.4752, 0.01443, 0.4655, 0.06273, 0.4473, 0.0728, 0.4655, 0.06273, 0.4609, 0.0718, 0.4473, 0.0728, 0.4557, 0.1389, 0.3912, 0.07642, 0.4473, 0.0728, 0.4655, 0.08508, 0.4609, 0.0718, 0.4655, 0.08508, 0.4473, 0.0728, 0.7395, 0.1091, 0.6749, 0.1022, 0.6746, 0.08592, 0.7412, 0.092, 0.7412, 0.092, 0.6746, 0.08592, 0.6743, 0.07452, 0.7406, 0.07983, 0.5998, 0.0002185, 0.6749, 0.002401, 0.6743, 0.07452, 0.6053, 0.06527, 0.608, 0.09393, 0.6749, 0.1022, 0.6746, 0.1887, 0.6037, 0.169, 0.4655, 0.06273, 0.5365, 0.05739, 0.5326, 0.07004, 0.4609, 0.0718, 0.4609, 0.0718, 0.5326, 0.07004, 0.5338, 0.08622, 0.4655, 0.08508, 0.4655, 0.06273, 0.4752, 0.01443, 0.541, 0.006939, 0.5365, 0.05739, 0.4557, 0.1389, 0.4655, 0.08508, 0.5338, 0.08622, 0.5262, 0.1514, 0.8622, 0.1085, 0.8635, 0.08927, 0.8908, 0.09712, 0.8886, 0.1148, 0.8635, 0.08927, 0.8628, 0.07502, 0.889, 0.08262, 0.8908, 0.09712, 0.8351, 0.08859, 0.8346, 0.07573, 0.8628, 0.07502, 0.8635, 0.08927, 0.8343, 0.1055, 0.8351, 0.08859, 0.8635, 0.08927, 0.8622, 0.1085, 0.6617, 0.6764, 0.6686, 0.6118, 0.7548, 0.607, 0.7482, 0.6767, 0.6394, 0.6107, 0.6353, 0.5168, 0.6481, 0.5163, 0.6515, 0.6101, 0.5619, 0.6764, 0.5597, 0.6033, 0.6394, 0.6107, 0.6341, 0.677, 0.7109, 0.8252, 0.6458, 0.8176, 0.6535, 0.7434, 0.7285, 0.7477, 0.6394, 0.6107, 0.5597, 0.6033, 0.6236, 0.5162, 0.6353, 0.5168, 0.6169, 0.8148, 0.5665, 0.8103, 0.5597, 0.7516, 0.6248, 0.746, 0.6296, 0.8187, 0.6367, 0.7465, 0.6535, 0.7434, 0.6458, 0.8176, 0.6454, 0.6768, 0.6367, 0.7465, 0.6248, 0.746, 0.6341, 0.677, 0.6515, 0.6101, 0.6481, 0.5163, 0.665, 0.5171, 0.6686, 0.6118, 0.7548, 0.607, 0.6686, 0.6118, 0.665, 0.5171, 0.6783, 0.5168, 0.6617, 0.6764, 0.6535, 0.7434, 0.6367, 0.7465, 0.6454, 0.6768, 0.6169, 0.8148, 0.6248, 0.746, 0.6367, 0.7465, 0.6296, 0.8187, 0.6359, 0.9601, 0.574, 0.8762, 0.6223, 0.8859, 0.6323, 0.904, 0.6223, 0.8859, 0.6313, 0.8904, 0.6323, 0.904, 0.6984, 0.8956, 0.6359, 0.9601, 0.6323, 0.904, 0.6446, 0.8859, 0.6313, 0.8904, 0.6446, 0.8859, 0.6323, 0.904, 0.6686, 0.6118, 0.6617, 0.6764, 0.6454, 0.6768, 0.6515, 0.6101, 0.6515, 0.6101, 0.6454, 0.6768, 0.6341, 0.677, 0.6394, 0.6107, 0.5597, 0.7516, 0.5619, 0.6764, 0.6341, 0.677, 0.6248, 0.746, 0.6535, 0.7434, 0.6617, 0.6764, 0.7482, 0.6767, 0.7285, 0.7477, 0.6223, 0.8859, 0.6169, 0.8148, 0.6296, 0.8187, 0.6313, 0.8904, 0.6313, 0.8904, 0.6296, 0.8187, 0.6458, 0.8176, 0.6446, 0.8859, 0.6223, 0.8859, 0.574, 0.8762, 0.5665, 0.8103, 0.6169, 0.8148, 0.6984, 0.8956, 0.6446, 0.8859, 0.6458, 0.8176, 0.7109, 0.8252, 0.6681, 0.4892, 0.6488, 0.4878, 0.6566, 0.4605, 0.6744, 0.4627, 0.6488, 0.4878, 0.6345, 0.4886, 0.6421, 0.4624, 0.6566, 0.4605, 0.6481, 0.5163, 0.6353, 0.5168, 0.6345, 0.4886, 0.6488, 0.4878, 0.665, 0.5171, 0.6481, 0.5163, 0.6488, 0.4878, 0.6681, 0.4892, 0.2509, 0.7467, 0.1862, 0.7398, 0.1814, 0.6536, 0.2511, 0.6602, 0.1852, 0.769, 0.09118, 0.7731, 0.09068, 0.7603, 0.1845, 0.7569, 0.2509, 0.8465, 0.1777, 0.8486, 0.1852, 0.769, 0.2514, 0.7743, 0.3996, 0.6975, 0.392, 0.7626, 0.3178, 0.7549, 0.3221, 0.6799, 0.1852, 0.769, 0.1777, 0.8486, 0.09063, 0.7848, 0.09118, 0.7731, 0.3892, 0.7915, 0.3848, 0.8419, 0.326, 0.8486, 0.3205, 0.7836, 0.3931, 0.7788, 0.3209, 0.7717, 0.3178, 0.7549, 0.392, 0.7626, 0.2512, 0.7629, 0.3209, 0.7717, 0.3205, 0.7836, 0.2514, 0.7743, 0.1845, 0.7569, 0.09068, 0.7603, 0.09148, 0.7434, 0.1862, 0.7398, 0.1814, 0.6536, 0.1862, 0.7398, 0.09148, 0.7434, 0.0912, 0.7301, 0.2509, 0.7467, 0.3178, 0.7549, 0.3209, 0.7717, 0.2512, 0.7629, 0.3892, 0.7915, 0.3205, 0.7836, 0.3209, 0.7717, 0.3931, 0.7788, 0.5345, 0.7724, 0.4506, 0.8344, 0.4603, 0.7861, 0.4785, 0.7761, 0.4603, 0.7861, 0.4648, 0.7771, 0.4785, 0.7761, 0.47, 0.71, 0.5345, 0.7724, 0.4785, 0.7761, 0.4603, 0.7638, 0.4648, 0.7771, 0.4603, 0.7638, 0.4785, 0.7761, 0.1862, 0.7398, 0.2509, 0.7467, 0.2512, 0.7629, 0.1845, 0.7569, 0.1845, 0.7569, 0.2512, 0.7629, 0.2514, 0.7743, 0.1852, 0.769, 0.326, 0.8486, 0.2509, 0.8465, 0.2514, 0.7743, 0.3205, 0.7836, 0.3178, 0.7549, 0.2509, 0.7467, 0.2511, 0.6602, 0.3221, 0.6799, 0.4603, 0.7861, 0.3892, 0.7915, 0.3931, 0.7788, 0.4648, 0.7771, 0.4648, 0.7771, 0.3931, 0.7788, 0.392, 0.7626, 0.4603, 0.7638, 0.4603, 0.7861, 0.4506, 0.8344, 0.3848, 0.8419, 0.3892, 0.7915, 0.47, 0.71, 0.4603, 0.7638, 0.392, 0.7626, 0.3996, 0.6975, 0.06356, 0.7403, 0.06224, 0.7596, 0.03494, 0.7517, 0.03713, 0.734, 0.06224, 0.7596, 0.06297, 0.7738, 0.03678, 0.7662, 0.03494, 0.7517, 0.09068, 0.7603, 0.09118, 0.7731, 0.06297, 0.7738, 0.06224, 0.7596, 0.09148, 0.7434, 0.09068, 0.7603, 0.06224, 0.7596, 0.06356, 0.7403, 0.09332, 0.2839, 0.0864, 0.3485, 0.0002185, 0.3533, 0.006862, 0.2836, 0.1157, 0.3496, 0.1198, 0.4435, 0.1069, 0.444, 0.1035, 0.3502, 0.1931, 0.2839, 0.1953, 0.357, 0.1157, 0.3496, 0.121, 0.2833, 0.04416, 0.1352, 0.1093, 0.1428, 0.1016, 0.217, 0.02654, 0.2126, 0.1157, 0.3496, 0.1953, 0.357, 0.1314, 0.4441, 0.1198, 0.4435, 0.1381, 0.1455, 0.1886, 0.15, 0.1953, 0.2087, 0.1302, 0.2143, 0.1255, 0.1416, 0.1183, 0.2138, 0.1016, 0.217, 0.1093, 0.1428, 0.1096, 0.2836, 0.1183, 0.2138, 0.1302, 0.2143, 0.121, 0.2833, 0.1035, 0.3502, 0.1069, 0.444, 0.09001, 0.4432, 0.0864, 0.3485, 0.0002185, 0.3533, 0.0864, 0.3485, 0.09001, 0.4432, 0.07677, 0.4435, 0.09332, 0.2839, 0.1016, 0.217, 0.1183, 0.2138, 0.1096, 0.2836, 0.1381, 0.1455, 0.1302, 0.2143, 0.1183, 0.2138, 0.1255, 0.1416, 0.1191, 0.0002185, 0.1811, 0.08415, 0.1328, 0.07444, 0.1227, 0.05627, 0.1328, 0.07444, 0.1237, 0.06992, 0.1227, 0.05627, 0.05666, 0.06468, 0.1191, 0.0002185, 0.1227, 0.05627, 0.1104, 0.07446, 0.1237, 0.06992, 0.1104, 0.07446, 0.1227, 0.05627, 0.0864, 0.3485, 0.09332, 0.2839, 0.1096, 0.2836, 0.1035, 0.3502, 0.1035, 0.3502, 0.1096, 0.2836, 0.121, 0.2833, 0.1157, 0.3496, 0.1953, 0.2087, 0.1931, 0.2839, 0.121, 0.2833, 0.1302, 0.2143, 0.1016, 0.217, 0.09332, 0.2839, 0.006862, 0.2836, 0.02654, 0.2126, 0.1328, 0.07444, 0.1381, 0.1455, 0.1255, 0.1416, 0.1237, 0.06992, 0.1237, 0.06992, 0.1255, 0.1416, 0.1093, 0.1428, 0.1104, 0.07446, 0.1328, 0.07444, 0.1811, 0.08415, 0.1886, 0.15, 0.1381, 0.1455, 0.05666, 0.06468, 0.1104, 0.07446, 0.1093, 0.1428, 0.04416, 0.1352, 0.08697, 0.4712, 0.1062, 0.4725, 0.09839, 0.4998, 0.08067, 0.4976, 0.1062, 0.4725, 0.1205, 0.4718, 0.1129, 0.4979, 0.09839, 0.4998, 0.1069, 0.444, 0.1198, 0.4435, 0.1205, 0.4718, 0.1062, 0.4725, 0.09001, 0.4432, 0.1069, 0.444, 0.1062, 0.4725, 0.08697, 0.4712, 0.6061, 0.4534, 0.6244, 0.4092, 0.7264, 0.4773, 0.7945, 0.3754, 0.8283, 0.4092, 0.7264, 0.4773, 0.7945, 0.5793, 0.7503, 0.5976, 0.7264, 0.4773, 0.6244, 0.5454, 0.6061, 0.5012, 0.7264, 0.4773, 0.7024, 0.3571, 0.7503, 0.3571, 0.7264, 0.4773, 0.8466, 0.5012, 0.8283, 0.5454, 0.7264, 0.4773, 0.7024, 0.5976, 0.6583, 0.5793, 0.7264, 0.4773, 0.6244, 0.4092, 0.6583, 0.3754, 0.7264, 0.4773, 0.8283, 0.4092, 0.8466, 0.4534, 0.7264, 0.4773, 0.6061, 0.5012, 0.6061, 0.4534, 0.7264, 0.4773, 0.7503, 0.3571, 0.7945, 0.3754, 0.7264, 0.4773, 0.8283, 0.5454, 0.7945, 0.5793, 0.7264, 0.4773, 0.6583, 0.5793, 0.6244, 0.5454, 0.7264, 0.4773, 0.6583, 0.3754, 0.7024, 0.3571, 0.7264, 0.4773, 0.7503, 0.5976, 0.7024, 0.5976, 0.7264, 0.4773, 0.8466, 0.4534, 0.8466, 0.5012, 0.7264, 0.4773, 0.8608, 0.7516, 0.7743, 0.7514, 0.7677, 0.8211, 0.8538, 0.8163, 0.8831, 0.8173, 0.871, 0.818, 0.8744, 0.9118, 0.8872, 0.9113, 0.9606, 0.7516, 0.8884, 0.7511, 0.8831, 0.8173, 0.9627, 0.8248, 0.8116, 0.6029, 0.794, 0.6804, 0.869, 0.6847, 0.8767, 0.6105, 0.8831, 0.8173, 0.8872, 0.9113, 0.8989, 0.9119, 0.9627, 0.8248, 0.9056, 0.6133, 0.8977, 0.682, 0.9627, 0.6765, 0.956, 0.6177, 0.8929, 0.6094, 0.8767, 0.6105, 0.869, 0.6847, 0.8858, 0.6816, 0.877, 0.7513, 0.8884, 0.7511, 0.8977, 0.682, 0.8858, 0.6816, 0.871, 0.818, 0.8538, 0.8163, 0.8575, 0.911, 0.8744, 0.9118, 0.7677, 0.8211, 0.8442, 0.9113, 0.8575, 0.911, 0.8538, 0.8163, 0.8608, 0.7516, 0.877, 0.7513, 0.8858, 0.6816, 0.869, 0.6847, 0.9056, 0.6133, 0.8929, 0.6094, 0.8858, 0.6816, 0.8977, 0.682, 0.8865, 0.468, 0.8902, 0.524, 0.9002, 0.5422, 0.9485, 0.5519, 0.9002, 0.5422, 0.8902, 0.524, 0.8912, 0.5377, 0.8241, 0.5324, 0.8779, 0.5422, 0.8902, 0.524, 0.8865, 0.468, 0.8912, 0.5377, 0.8902, 0.524, 0.8779, 0.5422, 0.8538, 0.8163, 0.871, 0.818, 0.877, 0.7513, 0.8608, 0.7516, 0.871, 0.818, 0.8831, 0.8173, 0.8884, 0.7511, 0.877, 0.7513, 0.9627, 0.6765, 0.8977, 0.682, 0.8884, 0.7511, 0.9606, 0.7516, 0.869, 0.6847, 0.794, 0.6804, 0.7743, 0.7514, 0.8608, 0.7516, 0.9002, 0.5422, 0.8912, 0.5377, 0.8929, 0.6094, 0.9056, 0.6133, 0.8912, 0.5377, 0.8779, 0.5422, 0.8767, 0.6105, 0.8929, 0.6094, 0.9002, 0.5422, 0.9056, 0.6133, 0.956, 0.6177, 0.9485, 0.5519, 0.8241, 0.5324, 0.8116, 0.6029, 0.8767, 0.6105, 0.8779, 0.5422, 0.8544, 0.9389, 0.8481, 0.9654, 0.8658, 0.9675, 0.8737, 0.9402, 0.8737, 0.9402, 0.8658, 0.9675, 0.8803, 0.9657, 0.8879, 0.9395, 0.8744, 0.9118, 0.8737, 0.9402, 0.8879, 0.9395, 0.8872, 0.9113, 0.8575, 0.911, 0.8544, 0.9389, 0.8737, 0.9402, 0.8744, 0.9118, 0.7378, 0.3492, 0.7375, 0.4357, 0.8072, 0.4423, 0.8024, 0.3561, 0.8035, 0.3268, 0.8041, 0.339, 0.8979, 0.3356, 0.8974, 0.3227, 0.7378, 0.2494, 0.7372, 0.3215, 0.8035, 0.3268, 0.8109, 0.2472, 0.5891, 0.3984, 0.6665, 0.416, 0.6709, 0.3409, 0.5967, 0.3332, 0.8035, 0.3268, 0.8974, 0.3227, 0.898, 0.3111, 0.8109, 0.2472, 0.5994, 0.3044, 0.6682, 0.3123, 0.6626, 0.2472, 0.6039, 0.2539, 0.5955, 0.317, 0.5967, 0.3332, 0.6709, 0.3409, 0.6677, 0.3242, 0.7375, 0.3329, 0.7372, 0.3215, 0.6682, 0.3123, 0.6677, 0.3242, 0.8041, 0.339, 0.8024, 0.3561, 0.8971, 0.3525, 0.8979, 0.3356, 0.8072, 0.4423, 0.8974, 0.3658, 0.8971, 0.3525, 0.8024, 0.3561, 0.7378, 0.3492, 0.7375, 0.3329, 0.6677, 0.3242, 0.6709, 0.3409, 0.5994, 0.3044, 0.5955, 0.317, 0.6677, 0.3242, 0.6682, 0.3123, 0.4541, 0.3234, 0.5102, 0.3198, 0.5283, 0.3097, 0.538, 0.2614, 0.5283, 0.3097, 0.5102, 0.3198, 0.5238, 0.3188, 0.5186, 0.3859, 0.5284, 0.3321, 0.5102, 0.3198, 0.4541, 0.3234, 0.5238, 0.3188, 0.5102, 0.3198, 0.5284, 0.3321, 0.8024, 0.3561, 0.8041, 0.339, 0.7375, 0.3329, 0.7378, 0.3492, 0.8041, 0.339, 0.8035, 0.3268, 0.7372, 0.3215, 0.7375, 0.3329, 0.6626, 0.2472, 0.6682, 0.3123, 0.7372, 0.3215, 0.7378, 0.2494, 0.6709, 0.3409, 0.6665, 0.416, 0.7375, 0.4357, 0.7378, 0.3492, 0.5283, 0.3097, 0.5238, 0.3188, 0.5955, 0.317, 0.5994, 0.3044, 0.5238, 0.3188, 0.5284, 0.3321, 0.5967, 0.3332, 0.5955, 0.317, 0.5283, 0.3097, 0.5994, 0.3044, 0.6039, 0.2539, 0.538, 0.2614, 0.5186, 0.3859, 0.5891, 0.3984, 0.5967, 0.3332, 0.5284, 0.3321, 0.9251, 0.3556, 0.9515, 0.3618, 0.9537, 0.3441, 0.9264, 0.3363, 0.9264, 0.3363, 0.9537, 0.3441, 0.9518, 0.3296, 0.9257, 0.322, 0.8979, 0.3356, 0.9264, 0.3363, 0.9257, 0.322, 0.8974, 0.3227, 0.8971, 0.3525, 0.9251, 0.3556, 0.9264, 0.3363, 0.8979, 0.3356, 0.3423, 0.2459, 0.4288, 0.2462, 0.4355, 0.1764, 0.3493, 0.1813, 0.32, 0.1802, 0.3322, 0.1796, 0.3288, 0.08572, 0.3159, 0.08622, 0.2426, 0.2459, 0.3147, 0.2464, 0.32, 0.1802, 0.2404, 0.1727, 0.3915, 0.3946, 0.4091, 0.3171, 0.3341, 0.3128, 0.3264, 0.387, 0.32, 0.1802, 0.3159, 0.08622, 0.3042, 0.08567, 0.2404, 0.1727, 0.2976, 0.3843, 0.3054, 0.3155, 0.2404, 0.321, 0.2471, 0.3798, 0.3102, 0.3882, 0.3264, 0.387, 0.3341, 0.3128, 0.3174, 0.316, 0.3261, 0.2462, 0.3147, 0.2464, 0.3054, 0.3155, 0.3174, 0.316, 0.3322, 0.1796, 0.3493, 0.1813, 0.3457, 0.08651, 0.3288, 0.08572, 0.4355, 0.1764, 0.3589, 0.08624, 0.3457, 0.08651, 0.3493, 0.1813, 0.3423, 0.2459, 0.3261, 0.2462, 0.3174, 0.316, 0.3341, 0.3128, 0.2976, 0.3843, 0.3102, 0.3882, 0.3174, 0.316, 0.3054, 0.3155, 0.3166, 0.5295, 0.313, 0.4735, 0.3029, 0.4553, 0.2546, 0.4456, 0.3029, 0.4553, 0.313, 0.4735, 0.312, 0.4598, 0.379, 0.4651, 0.3252, 0.4553, 0.313, 0.4735, 0.3166, 0.5295, 0.312, 0.4598, 0.313, 0.4735, 0.3252, 0.4553, 0.3493, 0.1813, 0.3322, 0.1796, 0.3261, 0.2462, 0.3423, 0.2459, 0.3322, 0.1796, 0.32, 0.1802, 0.3147, 0.2464, 0.3261, 0.2462, 0.2404, 0.321, 0.3054, 0.3155, 0.3147, 0.2464, 0.2426, 0.2459, 0.3341, 0.3128, 0.4091, 0.3171, 0.4288, 0.2462, 0.3423, 0.2459, 0.3029, 0.4553, 0.312, 0.4598, 0.3102, 0.3882, 0.2976, 0.3843, 0.312, 0.4598, 0.3252, 0.4553, 0.3264, 0.387, 0.3102, 0.3882, 0.3029, 0.4553, 0.2976, 0.3843, 0.2471, 0.3798, 0.2546, 0.4456, 0.379, 0.4651, 0.3915, 0.3946, 0.3264, 0.387, 0.3252, 0.4553, 0.3487, 0.0586, 0.355, 0.03216, 0.3373, 0.02998, 0.3294, 0.05728, 0.3294, 0.05728, 0.3373, 0.02998, 0.3228, 0.03182, 0.3152, 0.05801, 0.3288, 0.08572, 0.3294, 0.05728, 0.3152, 0.05801, 0.3159, 0.08622, 0.3457, 0.08651, 0.3487, 0.0586, 0.3294, 0.05728, 0.3288, 0.08572, 0.6749, 0.1022, 0.6746, 0.1887, 0.7444, 0.1953, 0.7395, 0.1091, 0.7406, 0.07983, 0.7412, 0.092, 0.8351, 0.08859, 0.8346, 0.07573, 0.6749, 0.002401, 0.6743, 0.07452, 0.7406, 0.07983, 0.7481, 0.0002185, 0.5262, 0.1514, 0.6037, 0.169, 0.608, 0.09393, 0.5338, 0.08622, 0.7406, 0.07983, 0.8346, 0.07573, 0.8351, 0.06409, 0.7481, 0.0002185, 0.5365, 0.05739, 0.6053, 0.06527, 0.5998, 0.0002185, 0.541, 0.006939, 0.5326, 0.07004, 0.5338, 0.08622, 0.608, 0.09393, 0.6048, 0.0772, 0.6746, 0.08592, 0.6743, 0.07452, 0.6053, 0.06527, 0.6048, 0.0772, 0.7412, 0.092, 0.7395, 0.1091, 0.8343, 0.1055, 0.8351, 0.08859, 0.7444, 0.1953, 0.8346, 0.1187, 0.8343, 0.1055, 0.7395, 0.1091, 0.6749, 0.1022, 0.6746, 0.08592, 0.6048, 0.0772, 0.608, 0.09393, 0.5365, 0.05739, 0.5326, 0.07004, 0.6048, 0.0772, 0.6053, 0.06527, 0.3912, 0.07642, 0.4473, 0.0728, 0.4655, 0.06273, 0.4752, 0.01443, 0.4655, 0.06273, 0.4473, 0.0728, 0.4609, 0.0718, 0.4557, 0.1389, 0.4655, 0.08508, 0.4473, 0.0728, 0.3912, 0.07642, 0.4609, 0.0718, 0.4473, 0.0728, 0.4655, 0.08508, 0.7395, 0.1091, 0.7412, 0.092, 0.6746, 0.08592, 0.6749, 0.1022, 0.7412, 0.092, 0.7406, 0.07983, 0.6743, 0.07452, 0.6746, 0.08592, 0.5998, 0.0002185, 0.6053, 0.06527, 0.6743, 0.07452, 0.6749, 0.002401, 0.608, 0.09393, 0.6037, 0.169, 0.6746, 0.1887, 0.6749, 0.1022, 0.4655, 0.06273, 0.4609, 0.0718, 0.5326, 0.07004, 0.5365, 0.05739, 0.4609, 0.0718, 0.4655, 0.08508, 0.5338, 0.08622, 0.5326, 0.07004, 0.4655, 0.06273, 0.5365, 0.05739, 0.541, 0.006939, 0.4752, 0.01443, 0.4557, 0.1389, 0.5262, 0.1514, 0.5338, 0.08622, 0.4655, 0.08508, 0.8622, 0.1085, 0.8886, 0.1148, 0.8908, 0.09712, 0.8635, 0.08927, 0.8635, 0.08927, 0.8908, 0.09712, 0.889, 0.08262, 0.8628, 0.07502, 0.8351, 0.08859, 0.8635, 0.08927, 0.8628, 0.07502, 0.8346, 0.07573, 0.8343, 0.1055, 0.8622, 0.1085, 0.8635, 0.08927, 0.8351, 0.08859, 0.6617, 0.6764, 0.7482, 0.6767, 0.7548, 0.607, 0.6686, 0.6118, 0.6394, 0.6107, 0.6515, 0.6101, 0.6481, 0.5163, 0.6353, 0.5168, 0.5619, 0.6764, 0.6341, 0.677, 0.6394, 0.6107, 0.5597, 0.6033, 0.7109, 0.8252, 0.7285, 0.7477, 0.6535, 0.7434, 0.6458, 0.8176, 0.6394, 0.6107, 0.6353, 0.5168, 0.6236, 0.5162, 0.5597, 0.6033, 0.6169, 0.8148, 0.6248, 0.746, 0.5597, 0.7516, 0.5665, 0.8103, 0.6296, 0.8187, 0.6458, 0.8176, 0.6535, 0.7434, 0.6367, 0.7465, 0.6454, 0.6768, 0.6341, 0.677, 0.6248, 0.746, 0.6367, 0.7465, 0.6515, 0.6101, 0.6686, 0.6118, 0.665, 0.5171, 0.6481, 0.5163, 0.7548, 0.607, 0.6783, 0.5168, 0.665, 0.5171, 0.6686, 0.6118, 0.6617, 0.6764, 0.6454, 0.6768, 0.6367, 0.7465, 0.6535, 0.7434, 0.6169, 0.8148, 0.6296, 0.8187, 0.6367, 0.7465, 0.6248, 0.746, 0.6359, 0.9601, 0.6323, 0.904, 0.6223, 0.8859, 0.574, 0.8762, 0.6223, 0.8859, 0.6323, 0.904, 0.6313, 0.8904, 0.6984, 0.8956, 0.6446, 0.8859, 0.6323, 0.904, 0.6359, 0.9601, 0.6313, 0.8904, 0.6323, 0.904, 0.6446, 0.8859, 0.6686, 0.6118, 0.6515, 0.6101, 0.6454, 0.6768, 0.6617, 0.6764, 0.6515, 0.6101, 0.6394, 0.6107, 0.6341, 0.677, 0.6454, 0.6768, 0.5597, 0.7516, 0.6248, 0.746, 0.6341, 0.677, 0.5619, 0.6764, 0.6535, 0.7434, 0.7285, 0.7477, 0.7482, 0.6767, 0.6617, 0.6764, 0.6223, 0.8859, 0.6313, 0.8904, 0.6296, 0.8187, 0.6169, 0.8148, 0.6313, 0.8904, 0.6446, 0.8859, 0.6458, 0.8176, 0.6296, 0.8187, 0.6223, 0.8859, 0.6169, 0.8148, 0.5665, 0.8103, 0.574, 0.8762, 0.6984, 0.8956, 0.7109, 0.8252, 0.6458, 0.8176, 0.6446, 0.8859, 0.6681, 0.4892, 0.6744, 0.4627, 0.6566, 0.4605, 0.6488, 0.4878, 0.6488, 0.4878, 0.6566, 0.4605, 0.6421, 0.4624, 0.6345, 0.4886, 0.6481, 0.5163, 0.6488, 0.4878, 0.6345, 0.4886, 0.6353, 0.5168, 0.665, 0.5171, 0.6681, 0.4892, 0.6488, 0.4878, 0.6481, 0.5163, 0.2509, 0.7467, 0.2511, 0.6602, 0.1814, 0.6536, 0.1862, 0.7398, 0.1852, 0.769, 0.1845, 0.7569, 0.09068, 0.7603, 0.09118, 0.7731, 0.2509, 0.8465, 0.2514, 0.7743, 0.1852, 0.769, 0.1777, 0.8486, 0.3996, 0.6975, 0.3221, 0.6799, 0.3178, 0.7549, 0.392, 0.7626, 0.1852, 0.769, 0.09118, 0.7731, 0.09063, 0.7848, 0.1777, 0.8486, 0.3892, 0.7915, 0.3205, 0.7836, 0.326, 0.8486, 0.3848, 0.8419, 0.3931, 0.7788, 0.392, 0.7626, 0.3178, 0.7549, 0.3209, 0.7717, 0.2512, 0.7629, 0.2514, 0.7743, 0.3205, 0.7836, 0.3209, 0.7717, 0.1845, 0.7569, 0.1862, 0.7398, 0.09148, 0.7434, 0.09068, 0.7603, 0.1814, 0.6536, 0.0912, 0.7301, 0.09148, 0.7434, 0.1862, 0.7398, 0.2509, 0.7467, 0.2512, 0.7629, 0.3209, 0.7717, 0.3178, 0.7549, 0.3892, 0.7915, 0.3931, 0.7788, 0.3209, 0.7717, 0.3205, 0.7836, 0.5345, 0.7724, 0.4785, 0.7761, 0.4603, 0.7861, 0.4506, 0.8344, 0.4603, 0.7861, 0.4785, 0.7761, 0.4648, 0.7771, 0.47, 0.71, 0.4603, 0.7638, 0.4785, 0.7761, 0.5345, 0.7724, 0.4648, 0.7771, 0.4785, 0.7761, 0.4603, 0.7638, 0.1862, 0.7398, 0.1845, 0.7569, 0.2512, 0.7629, 0.2509, 0.7467, 0.1845, 0.7569, 0.1852, 0.769, 0.2514, 0.7743, 0.2512, 0.7629, 0.326, 0.8486, 0.3205, 0.7836, 0.2514, 0.7743, 0.2509, 0.8465, 0.3178, 0.7549, 0.3221, 0.6799, 0.2511, 0.6602, 0.2509, 0.7467, 0.4603, 0.7861, 0.4648, 0.7771, 0.3931, 0.7788, 0.3892, 0.7915, 0.4648, 0.7771, 0.4603, 0.7638, 0.392, 0.7626, 0.3931, 0.7788, 0.4603, 0.7861, 0.3892, 0.7915, 0.3848, 0.8419, 0.4506, 0.8344, 0.47, 0.71, 0.3996, 0.6975, 0.392, 0.7626, 0.4603, 0.7638, 0.06356, 0.7403, 0.03713, 0.734, 0.03494, 0.7517, 0.06224, 0.7596, 0.06224, 0.7596, 0.03494, 0.7517, 0.03678, 0.7662, 0.06297, 0.7738, 0.09068, 0.7603, 0.06224, 0.7596, 0.06297, 0.7738, 0.09118, 0.7731, 0.09148, 0.7434, 0.06356, 0.7403, 0.06224, 0.7596, 0.09068, 0.7603, 0.09332, 0.2839, 0.006862, 0.2836, 0.0002185, 0.3533, 0.0864, 0.3485, 0.1157, 0.3496, 0.1035, 0.3502, 0.1069, 0.444, 0.1198, 0.4435, 0.1931, 0.2839, 0.121, 0.2833, 0.1157, 0.3496, 0.1953, 0.357, 0.04416, 0.1352, 0.02654, 0.2126, 0.1016, 0.217, 0.1093, 0.1428, 0.1157, 0.3496, 0.1198, 0.4435, 0.1314, 0.4441, 0.1953, 0.357, 0.1381, 0.1455, 0.1302, 0.2143, 0.1953, 0.2087, 0.1886, 0.15, 0.1255, 0.1416, 0.1093, 0.1428, 0.1016, 0.217, 0.1183, 0.2138, 0.1096, 0.2836, 0.121, 0.2833, 0.1302, 0.2143, 0.1183, 0.2138, 0.1035, 0.3502, 0.0864, 0.3485, 0.09001, 0.4432, 0.1069, 0.444, 0.0002185, 0.3533, 0.07677, 0.4435, 0.09001, 0.4432, 0.0864, 0.3485, 0.09332, 0.2839, 0.1096, 0.2836, 0.1183, 0.2138, 0.1016, 0.217, 0.1381, 0.1455, 0.1255, 0.1416, 0.1183, 0.2138, 0.1302, 0.2143, 0.1191, 0.0002185, 0.1227, 0.05627, 0.1328, 0.07444, 0.1811, 0.08415, 0.1328, 0.07444, 0.1227, 0.05627, 0.1237, 0.06992, 0.05666, 0.06468, 0.1104, 0.07446, 0.1227, 0.05627, 0.1191, 0.0002185, 0.1237, 0.06992, 0.1227, 0.05627, 0.1104, 0.07446, 0.0864, 0.3485, 0.1035, 0.3502, 0.1096, 0.2836, 0.09332, 0.2839, 0.1035, 0.3502, 0.1157, 0.3496, 0.121, 0.2833, 0.1096, 0.2836, 0.1953, 0.2087, 0.1302, 0.2143, 0.121, 0.2833, 0.1931, 0.2839, 0.1016, 0.217, 0.02654, 0.2126, 0.006862, 0.2836, 0.09332, 0.2839, 0.1328, 0.07444, 0.1237, 0.06992, 0.1255, 0.1416, 0.1381, 0.1455, 0.1237, 0.06992, 0.1104, 0.07446, 0.1093, 0.1428, 0.1255, 0.1416, 0.1328, 0.07444, 0.1381, 0.1455, 0.1886, 0.15, 0.1811, 0.08415, 0.05666, 0.06468, 0.04416, 0.1352, 0.1093, 0.1428, 0.1104, 0.07446, 0.08697, 0.4712, 0.08067, 0.4976, 0.09839, 0.4998, 0.1062, 0.4725, 0.1062, 0.4725, 0.09839, 0.4998, 0.1129, 0.4979, 0.1205, 0.4718, 0.1069, 0.444, 0.1062, 0.4725, 0.1205, 0.4718, 0.1198, 0.4435, 0.09001, 0.4432, 0.08697, 0.4712, 0.1062, 0.4725, 0.1069, 0.444])
me_cube_002.materials.append(mat_pot)
me_cube_002.materials.append(mat_branch)
me_cube_002.materials.append(mat_leaf)
me_cube_002.use_remesh_preserve_volume = False
me_cube_002.use_remesh_preserve_attributes = False
me_cube_002.use_mirror_vertex_groups = False
me_cube_002.update()

# ---- objects
ob_pot = bpy.data.objects.new('Pot', me_cube_002)

# ---- transforms, parenting, visibility, modifiers, constraints
ob_pot.location = (0.0, 0.0, 0.0)
ob_pot.rotation_euler = (1.571, -0.0, -3.142)
ob_pot.lineart.crease_threshold = 0.0

# ---- collection membership
col_collection_1.objects.link(ob_pot)

# ---- scene / render settings (as saved in the file)
scene.frame_start = 1; scene.frame_end = 250; scene.frame_set(1)
scene.render.engine = 'BLENDER_EEVEE_NEXT'
scene.render.resolution_percentage = 50
scene.render.dither_intensity = 0.0
scene.cycles.use_denoising = False
scene.cycles.samples = 10
scene.cycles.sampling_pattern = 'TABULATED_SOBOL'
scene.cycles.light_sampling_threshold = 0.0
scene.cycles.use_adaptive_sampling = False
scene.cycles.use_light_tree = False
scene.cycles.blur_glossy = 0.0
scene.cycles.pixel_filter_type = 'GAUSSIAN'
scene.cycles.sample_clamp_indirect = 0.0
scene.view_settings.view_transform = 'Standard'
bpy.context.view_layer.update()

# ---- added for rendering (the .blend has no active camera and no usable light): camera, sun
cam_auto = bpy.data.cameras.new('AutoCamera')
cam_auto.lens = 50.0
cam_auto.sensor_width = 36.0
cam_auto.clip_end = 1000.0
ob_auto_camera = bpy.data.objects.new('AutoCamera', cam_auto)
scene.collection.objects.link(ob_auto_camera)
ob_auto_camera.location = (3.215, -2.75659, 3.18059)
ob_auto_camera.rotation_euler = (1.09748, -7.21219e-08, 0.694738)
scene.camera = ob_auto_camera
light_auto_sun = bpy.data.lights.new('AutoSun', 'SUN')
light_auto_sun.energy = 3.0
light_auto_sun.angle = 0.0523599
ob_auto_sun = bpy.data.objects.new('AutoSun', light_auto_sun)
scene.collection.objects.link(ob_auto_sun)
ob_auto_sun.rotation_euler = (0.872665, 0.174533, 0.523599)
bpy.context.view_layer.update()
